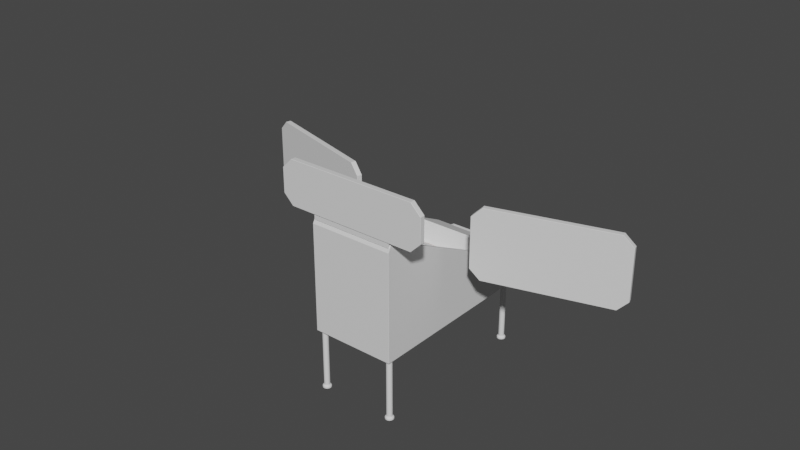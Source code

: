 # Source: ArcadeMachine.blend  (saved by Blender 3.6.13; exported with 4.5.12 LTS)
import bpy
from mathutils import Matrix  # noqa: F401  (used for matrix-valued properties, if any)

bpy.ops.wm.read_factory_settings(use_empty=True)
scene = bpy.context.scene
scene.name = 'Scene'

# ---- collections
col_collection = bpy.data.collections.new('Collection'); scene.collection.children.link(col_collection)

# ---- materials (node trees are filled in below, after node groups)
mat_logosign = bpy.data.materials.new('LogoSign')
mat_logosign.use_transparent_shadow = False
mat_logosign.diffuse_color = (1.0, 1.0, 1.0, 1.0)
mat_arcade = bpy.data.materials.new('Arcade')
mat_arcade.alpha_threshold = 0.0
mat_arcade.use_transparent_shadow = False
mat_arcade.roughness = 0.5
mat_arcade.line_color = (0.0, 0.0, 0.0, 1.0)
mat_material_003 = bpy.data.materials.new('Material.003')
mat_material_003.use_transparent_shadow = False
mat_lane = bpy.data.materials.new('Lane')
mat_lane.use_transparent_shadow = False
mat_lane.diffuse_color = (1.0, 1.0, 1.0, 1.0)
mat_actionarea = bpy.data.materials.new('ActionArea')
mat_actionarea.use_transparent_shadow = False
mat_actionarea.diffuse_color = (0.8, 0.149, 0.0, 1.0)
mat_pit = bpy.data.materials.new('Pit')
mat_pit.use_transparent_shadow = False
mat_pit.diffuse_color = (0.008076, 0.008076, 0.008076, 1.0)
mat_svgmat_002 = bpy.data.materials.new('SVGMat.002')
mat_svgmat_002.use_transparent_shadow = False
mat_svgmat_002.diffuse_color = (0.0, 0.0, 0.0, 1.0)
mat_svgmat_004 = bpy.data.materials.new('SVGMat.004')
mat_svgmat_004.use_transparent_shadow = False
mat_svgmat_004.diffuse_color = (1.0, 1.0, 1.0, 1.0)
mat_svgmat_003 = bpy.data.materials.new('SVGMat.003')
mat_svgmat_003.use_transparent_shadow = False
mat_svgmat_003.diffuse_color = (0.8228, 0.1022, 0.06301, 1.0)
mat_svgmat = bpy.data.materials.new('SVGMat')
mat_svgmat.use_transparent_shadow = False
mat_svgmat.diffuse_color = (0.8796, 0.4508, 0.01161, 1.0)
mat_svgmat_001 = bpy.data.materials.new('SVGMat.001')
mat_svgmat_001.use_transparent_shadow = False
mat_svgmat_001.diffuse_color = (0.9734, 0.8228, 0.02416, 1.0)
mat_svgmat_005 = bpy.data.materials.new('SVGMat.005')
mat_svgmat_005.use_transparent_shadow = False
mat_svgmat_005.diffuse_color = (0.0, 0.0, 0.0, 1.0)

# ---- material node trees
mat_logosign.use_nodes = True; mat_logosign.node_tree.nodes.clear()
_N = mat_logosign.node_tree.nodes; _L = mat_logosign.node_tree.links
n0 = _N.new('ShaderNodeBsdfPrincipled'); n0.name = 'Principled BSDF'; n0.location = (10, 300)
n0.distribution = 'GGX'
n0.subsurface_method = 'RANDOM_WALK_SKIN'
n0.inputs[3].default_value = 1.45
n0.inputs[27].default_value = (0.0, 0.0, 0.0, 1.0)
n0.inputs[28].default_value = 1.0
n1 = _N.new('ShaderNodeOutputMaterial'); n1.name = 'Material Output'; n1.location = (300, 300)
_L.new(n0.outputs[0], n1.inputs[0])
n1.is_active_output = True
mat_arcade.use_nodes = True; mat_arcade.node_tree.nodes.clear()
_N = mat_arcade.node_tree.nodes; _L = mat_arcade.node_tree.links
n0 = _N.new('ShaderNodeOutputMaterial'); n0.name = 'Material Output'; n0.location = (300, 300)
n1 = _N.new('ShaderNodeBsdfPrincipled'); n1.name = 'Principled BSDF'; n1.location = (10, 300)
n1.distribution = 'GGX'
n1.subsurface_method = 'RANDOM_WALK_SKIN'
n1.inputs[3].default_value = 1.45
n1.inputs[27].default_value = (0.0, 0.0, 0.0, 1.0)
n1.inputs[28].default_value = 1.0
_L.new(n1.outputs[0], n0.inputs[0])
n0.is_active_output = True
mat_material_003.use_nodes = True; mat_material_003.node_tree.nodes.clear()
_N = mat_material_003.node_tree.nodes; _L = mat_material_003.node_tree.links
n0 = _N.new('ShaderNodeBsdfPrincipled'); n0.name = 'Principled BSDF'; n0.location = (10, 300)
n0.distribution = 'GGX'
n0.subsurface_method = 'RANDOM_WALK_SKIN'
n0.inputs[3].default_value = 1.45
n0.inputs[27].default_value = (0.0, 0.0, 0.0, 1.0)
n0.inputs[28].default_value = 1.0
n1 = _N.new('ShaderNodeOutputMaterial'); n1.name = 'Material Output'; n1.location = (300, 300)
_L.new(n0.outputs[0], n1.inputs[0])
n1.is_active_output = True
mat_lane.use_nodes = True; mat_lane.node_tree.nodes.clear()
_N = mat_lane.node_tree.nodes; _L = mat_lane.node_tree.links
n0 = _N.new('ShaderNodeBsdfPrincipled'); n0.name = 'Principled BSDF'; n0.location = (10, 300)
n0.distribution = 'GGX'
n0.subsurface_method = 'RANDOM_WALK_SKIN'
n0.inputs[3].default_value = 1.45
n0.inputs[27].default_value = (0.0, 0.0, 0.0, 1.0)
n0.inputs[28].default_value = 1.0
n1 = _N.new('ShaderNodeOutputMaterial'); n1.name = 'Material Output'; n1.location = (300, 300)
_L.new(n0.outputs[0], n1.inputs[0])
n1.is_active_output = True
mat_actionarea.use_nodes = True; mat_actionarea.node_tree.nodes.clear()
_N = mat_actionarea.node_tree.nodes; _L = mat_actionarea.node_tree.links
n0 = _N.new('ShaderNodeBsdfPrincipled'); n0.name = 'Principled BSDF'; n0.location = (10, 300)
n0.distribution = 'GGX'
n0.subsurface_method = 'RANDOM_WALK_SKIN'
n0.inputs[0].default_value = (0.8, 0.2332, 0.0, 1.0)
n0.inputs[3].default_value = 1.45
n0.inputs[27].default_value = (0.0, 0.0, 0.0, 1.0)
n0.inputs[28].default_value = 1.0
n1 = _N.new('ShaderNodeOutputMaterial'); n1.name = 'Material Output'; n1.location = (300, 300)
_L.new(n0.outputs[0], n1.inputs[0])
n1.is_active_output = True
mat_pit.use_nodes = True; mat_pit.node_tree.nodes.clear()
_N = mat_pit.node_tree.nodes; _L = mat_pit.node_tree.links
n0 = _N.new('ShaderNodeBsdfPrincipled'); n0.name = 'Principled BSDF'; n0.location = (10, 300)
n0.distribution = 'GGX'
n0.subsurface_method = 'RANDOM_WALK_SKIN'
n0.inputs[3].default_value = 1.45
n0.inputs[27].default_value = (0.0, 0.0, 0.0, 1.0)
n0.inputs[28].default_value = 1.0
n1 = _N.new('ShaderNodeOutputMaterial'); n1.name = 'Material Output'; n1.location = (300, 300)
_L.new(n0.outputs[0], n1.inputs[0])
n1.is_active_output = True

# ---- world
world_world = bpy.data.worlds.new('World'); scene.world = world_world
world_world.use_nodes = True; world_world.node_tree.nodes.clear()
_N = world_world.node_tree.nodes; _L = world_world.node_tree.links
n0 = _N.new('ShaderNodeOutputWorld'); n0.name = 'World Output'; n0.location = (300, 300)
n1 = _N.new('ShaderNodeBackground'); n1.name = 'Background'; n1.location = (10, 300)
n1.inputs[0].default_value = (0.05088, 0.05088, 0.05088, 1.0)
_L.new(n1.outputs[0], n0.inputs[0])
n0.is_active_output = True
world_world.color = (0.05088, 0.05088, 0.05088)
world_world.use_sun_shadow = False
world_world.sun_shadow_jitter_overblur = 0.0

# ---- meshes
me_cylinder = bpy.data.meshes.new('Cylinder')
me_cylinder.from_pydata([(-9.805e-07, 1.514, 0.0), (0.0, 1.0, 1.76), (0.2954, 1.485, 0.0), (0.1951, 0.9808, 1.76), (0.5794, 1.399, 0.0), (0.3827, 0.9239, 1.76), (0.8412, 1.259, 0.0), (0.5556, 0.8315, 1.76), (1.071, 1.071, 0.0), (0.7071, 0.7071, 1.76), (1.259, 0.8412, 0.0), (0.8315, 0.5556, 1.76), (1.399, 0.5794, 0.0), (0.9239, 0.3827, 1.76), (1.485, 0.2954, 0.0), (0.9808, 0.1951, 1.76), (1.514, 0.0, 0.0), (1.0, 0.0, 1.76), (1.485, -0.2954, 0.0), (0.9808, -0.1951, 1.76), (1.399, -0.5794, 0.0), (0.9239, -0.3827, 1.76), (1.259, -0.8412, 0.0), (0.8315, -0.5556, 1.76), (1.071, -1.071, 0.0), (0.7071, -0.7071, 1.76), (0.8412, -1.259, 0.0), (0.5556, -0.8315, 1.76), (0.5794, -1.399, 0.0), (0.3827, -0.9239, 1.76), (0.2954, -1.485, 0.0), (0.1951, -0.9808, 1.76), (-9.805e-07, -1.514, 0.0), (0.0, -1.0, 1.76), (-0.2954, -1.485, 0.0), (-0.1951, -0.9808, 1.76), (-0.5794, -1.399, 0.0), (-0.3827, -0.9239, 1.76), (-0.8412, -1.259, 0.0), (-0.5556, -0.8315, 1.76), (-1.071, -1.071, 0.0), (-0.7071, -0.7071, 1.76), (-1.259, -0.8412, 0.0), (-0.8315, -0.5556, 1.76), (-1.399, -0.5794, 0.0), (-0.9239, -0.3827, 1.76), (-1.485, -0.2954, 0.0), (-0.9808, -0.1951, 1.76), (-1.514, 0.0, 0.0), (-1.0, 0.0, 1.76), (-1.485, 0.2954, 0.0), (-0.9808, 0.1951, 1.76), (-1.399, 0.5794, 0.0), (-0.9239, 0.3827, 1.76), (-1.259, 0.8412, 0.0), (-0.8315, 0.5556, 1.76), (-1.071, 1.071, 0.0), (-0.7071, 0.7071, 1.76), (-0.8412, 1.259, 0.0), (-0.5556, 0.8315, 1.76), (-0.5794, 1.399, 0.0), (-0.3827, 0.9239, 1.76), (-0.2954, 1.485, 0.0), (-0.1951, 0.9808, 1.76), (0.0, 1.0, 0.06667), (0.1951, 0.9808, 0.06667), (0.3827, 0.9239, 0.06667), (0.5556, 0.8315, 0.06667), (0.7071, 0.7071, 0.06667), (0.8315, 0.5556, 0.06667), (0.9239, 0.3827, 0.06667), (0.9808, 0.1951, 0.06667), (1.0, 0.0, 0.06667), (0.9808, -0.1951, 0.06667), (0.9239, -0.3827, 0.06667), (0.8315, -0.5556, 0.06667), (0.7071, -0.7071, 0.06667), (0.5556, -0.8315, 0.06667), (0.3827, -0.9239, 0.06667), (0.1951, -0.9808, 0.06667), (0.0, -1.0, 0.06667), (-0.1951, -0.9808, 0.06667), (-0.3827, -0.9239, 0.06667), (-0.5556, -0.8315, 0.06667), (-0.7071, -0.7071, 0.06667), (-0.8315, -0.5556, 0.06667), (-0.9239, -0.3827, 0.06667), (-0.9808, -0.1951, 0.06667), (-1.0, 0.0, 0.06667), (-0.9808, 0.1951, 0.06667), (-0.9239, 0.3827, 0.06667), (-0.8315, 0.5556, 0.06667), (-0.7071, 0.7071, 0.06667), (-0.5556, 0.8315, 0.06667), (-0.3827, 0.9239, 0.06667), (-0.1951, 0.9808, 0.06667), (0.2442, 1.228, 0.05667), (0.4789, 1.156, 0.05667), (0.6953, 1.041, 0.05667), (0.885, 0.885, 0.05667), (1.041, 0.6953, 0.05667), (1.156, 0.4789, 0.05667), (1.227, 0.2442, 0.05667), (1.252, 2.999e-08, 0.05667), (1.227, -0.2442, 0.05667), (1.156, -0.4789, 0.05667), (1.041, -0.6953, 0.05667), (0.885, -0.885, 0.05667), (0.6953, -1.041, 0.05667), (0.4789, -1.156, 0.05667), (0.2442, -1.228, 0.05667), (-7.197e-07, -1.252, 0.05667), (-0.2442, -1.228, 0.05667), (-0.4789, -1.156, 0.05667), (-0.6953, -1.041, 0.05667), (-0.885, -0.885, 0.05667), (-1.041, -0.6953, 0.05667), (-1.156, -0.4789, 0.05667), (-1.228, -0.2442, 0.05667), (-1.252, 2.999e-08, 0.05667), (-1.228, 0.2442, 0.05667), (-1.156, 0.4789, 0.05667), (-1.041, 0.6953, 0.05667), (-0.885, 0.885, 0.05667), (-0.6953, 1.041, 0.05667), (-0.4789, 1.156, 0.05667), (-0.2442, 1.228, 0.05667), (-7.197e-07, 1.252, 0.05667), (0.2954, 1.485, 0.03333), (0.5794, 1.399, 0.03333), (0.8412, 1.259, 0.03333), (1.071, 1.071, 0.03333), (1.259, 0.8412, 0.03333), (1.399, 0.5794, 0.03333), (1.485, 0.2954, 0.03333), (1.514, 0.0, 0.03333), (1.485, -0.2954, 0.03333), (1.399, -0.5794, 0.03333), (1.259, -0.8412, 0.03333), (1.071, -1.071, 0.03333), (0.8412, -1.259, 0.03333), (0.5794, -1.399, 0.03333), (0.2954, -1.485, 0.03333), (-9.805e-07, -1.514, 0.03333), (-0.2954, -1.485, 0.03333), (-0.5794, -1.399, 0.03333), (-0.8412, -1.259, 0.03333), (-1.071, -1.071, 0.03333), (-1.259, -0.8412, 0.03333), (-1.399, -0.5794, 0.03333), (-1.485, -0.2954, 0.03333), (-1.514, 1.776e-15, 0.03333), (-1.485, 0.2954, 0.03333), (-1.399, 0.5794, 0.03333), (-1.259, 0.8412, 0.03333), (-1.071, 1.071, 0.03333), (-0.8412, 1.259, 0.03333), (-0.5794, 1.399, 0.03333), (-0.2954, 1.485, 0.03333), (-9.805e-07, 1.514, 0.03333)], [], [(64, 1, 3, 65), (65, 3, 5, 66), (66, 5, 7, 67), (67, 7, 9, 68), (68, 9, 11, 69), (69, 11, 13, 70), (70, 13, 15, 71), (71, 15, 17, 72), (72, 17, 19, 73), (73, 19, 21, 74), (74, 21, 23, 75), (75, 23, 25, 76), (76, 25, 27, 77), (77, 27, 29, 78), (78, 29, 31, 79), (79, 31, 33, 80), (80, 33, 35, 81), (81, 35, 37, 82), (82, 37, 39, 83), (83, 39, 41, 84), (84, 41, 43, 85), (85, 43, 45, 86), (86, 45, 47, 87), (87, 47, 49, 88), (88, 49, 51, 89), (89, 51, 53, 90), (90, 53, 55, 91), (91, 55, 57, 92), (92, 57, 59, 93), (93, 59, 61, 94), (3, 1, 63, 61, 59, 57, 55, 53, 51, 49, 47, 45, 43, 41, 39, 37, 35, 33, 31, 29, 27, 25, 23, 21, 19, 17, 15, 13, 11, 9, 7, 5), (94, 61, 63, 95), (95, 63, 1, 64), (0, 2, 4, 6, 8, 10, 12, 14, 16, 18, 20, 22, 24, 26, 28, 30, 32, 34, 36, 38, 40, 42, 44, 46, 48, 50, 52, 54, 56, 58, 60, 62), (126, 95, 64, 127), (125, 94, 95, 126), (124, 93, 94, 125), (123, 92, 93, 124), (122, 91, 92, 123), (121, 90, 91, 122), (120, 89, 90, 121), (119, 88, 89, 120), (118, 87, 88, 119), (117, 86, 87, 118), (116, 85, 86, 117), (115, 84, 85, 116), (114, 83, 84, 115), (113, 82, 83, 114), (112, 81, 82, 113), (111, 80, 81, 112), (110, 79, 80, 111), (109, 78, 79, 110), (108, 77, 78, 109), (107, 76, 77, 108), (106, 75, 76, 107), (105, 74, 75, 106), (104, 73, 74, 105), (103, 72, 73, 104), (102, 71, 72, 103), (101, 70, 71, 102), (100, 69, 70, 101), (99, 68, 69, 100), (98, 67, 68, 99), (97, 66, 67, 98), (96, 65, 66, 97), (127, 64, 65, 96), (159, 127, 96, 128), (128, 96, 97, 129), (129, 97, 98, 130), (130, 98, 99, 131), (131, 99, 100, 132), (132, 100, 101, 133), (133, 101, 102, 134), (134, 102, 103, 135), (135, 103, 104, 136), (136, 104, 105, 137), (137, 105, 106, 138), (138, 106, 107, 139), (139, 107, 108, 140), (140, 108, 109, 141), (141, 109, 110, 142), (142, 110, 111, 143), (143, 111, 112, 144), (144, 112, 113, 145), (145, 113, 114, 146), (146, 114, 115, 147), (147, 115, 116, 148), (148, 116, 117, 149), (149, 117, 118, 150), (150, 118, 119, 151), (151, 119, 120, 152), (152, 120, 121, 153), (153, 121, 122, 154), (154, 122, 123, 155), (155, 123, 124, 156), (156, 124, 125, 157), (157, 125, 126, 158), (158, 126, 127, 159), (62, 158, 159, 0), (60, 157, 158, 62), (58, 156, 157, 60), (56, 155, 156, 58), (54, 154, 155, 56), (52, 153, 154, 54), (50, 152, 153, 52), (48, 151, 152, 50), (46, 150, 151, 48), (44, 149, 150, 46), (42, 148, 149, 44), (40, 147, 148, 42), (38, 146, 147, 40), (36, 145, 146, 38), (34, 144, 145, 36), (32, 143, 144, 34), (30, 142, 143, 32), (28, 141, 142, 30), (26, 140, 141, 28), (24, 139, 140, 26), (22, 138, 139, 24), (20, 137, 138, 22), (18, 136, 137, 20), (16, 135, 136, 18), (14, 134, 135, 16), (12, 133, 134, 14), (10, 132, 133, 12), (8, 131, 132, 10), (6, 130, 131, 8), (4, 129, 130, 6), (2, 128, 129, 4), (0, 159, 128, 2)])
_uv = me_cylinder.uv_layers.new(name='UVMap')
_uv.uv.foreach_set('vector', [1.0, 0.525, 1.0, 1.0, 0.9688, 1.0, 0.9688, 0.525, 0.9688, 0.525, 0.9688, 1.0, 0.9375, 1.0, 0.9375, 0.525, 0.9375, 0.525, 0.9375, 1.0, 0.9062, 1.0, 0.9062, 0.525, 0.9062, 0.525, 0.9062, 1.0, 0.875, 1.0, 0.875, 0.525, 0.875, 0.525, 0.875, 1.0, 0.8438, 1.0, 0.8438, 0.525, 0.8438, 0.525, 0.8438, 1.0, 0.8125, 1.0, 0.8125, 0.525, 0.8125, 0.525, 0.8125, 1.0, 0.7812, 1.0, 0.7812, 0.525, 0.7812, 0.525, 0.7812, 1.0, 0.75, 1.0, 0.75, 0.525, 0.75, 0.525, 0.75, 1.0, 0.7188, 1.0, 0.7188, 0.525, 0.7188, 0.525, 0.7188, 1.0, 0.6875, 1.0, 0.6875, 0.525, 0.6875, 0.525, 0.6875, 1.0, 0.6562, 1.0, 0.6562, 0.525, 0.6562, 0.525, 0.6562, 1.0, 0.625, 1.0, 0.625, 0.525, 0.625, 0.525, 0.625, 1.0, 0.5938, 1.0, 0.5938, 0.525, 0.5938, 0.525, 0.5938, 1.0, 0.5625, 1.0, 0.5625, 0.525, 0.5625, 0.525, 0.5625, 1.0, 0.5312, 1.0, 0.5312, 0.525, 0.5312, 0.525, 0.5312, 1.0, 0.5, 1.0, 0.5, 0.525, 0.5, 0.525, 0.5, 1.0, 0.4688, 1.0, 0.4688, 0.525, 0.4688, 0.525, 0.4688, 1.0, 0.4375, 1.0, 0.4375, 0.525, 0.4375, 0.525, 0.4375, 1.0, 0.4062, 1.0, 0.4062, 0.525, 0.4062, 0.525, 0.4062, 1.0, 0.375, 1.0, 0.375, 0.525, 0.375, 0.525, 0.375, 1.0, 0.3438, 1.0, 0.3438, 0.525, 0.3438, 0.525, 0.3438, 1.0, 0.3125, 1.0, 0.3125, 0.525, 0.3125, 0.525, 0.3125, 1.0, 0.2812, 1.0, 0.2812, 0.525, 0.2812, 0.525, 0.2812, 1.0, 0.25, 1.0, 0.25, 0.525, 0.25, 0.525, 0.25, 1.0, 0.2188, 1.0, 0.2188, 0.525, 0.2188, 0.525, 0.2188, 1.0, 0.1875, 1.0, 0.1875, 0.525, 0.1875, 0.525, 0.1875, 1.0, 0.1562, 1.0, 0.1562, 0.525, 0.1562, 0.525, 0.1562, 1.0, 0.125, 1.0, 0.125, 0.525, 0.125, 0.525, 0.125, 1.0, 0.09375, 1.0, 0.09375, 0.525, 0.09375, 0.525, 0.09375, 1.0, 0.0625, 1.0, 0.0625, 0.525, 0.2968, 0.4854, 0.25, 0.49, 0.2032, 0.4854, 0.1582, 0.4717, 0.1167, 0.4496, 0.08029, 0.4197, 0.05045, 0.3833, 0.02827, 0.3418, 0.01461, 0.2968, 0.01, 0.25, 0.01461, 0.2032, 0.02827, 0.1582, 0.05045, 0.1167, 0.08029, 0.08029, 0.1167, 0.05045, 0.1582, 0.02827, 0.2032, 0.01461, 0.25, 0.01, 0.2968, 0.01461, 0.3418, 0.02827, 0.3833, 0.05045, 0.4197, 0.08029, 0.4496, 0.1167, 0.4717, 0.1582, 0.4854, 0.2032, 0.49, 0.25, 0.4854, 0.2968, 0.4717, 0.3418, 0.4496, 0.3833, 0.4197, 0.4197, 0.3833, 0.4496, 0.3418, 0.4717, 0.0625, 0.525, 0.0625, 1.0, 0.03125, 1.0, 0.03125, 0.525, 0.03125, 0.525, 0.03125, 1.0, 0.0, 1.0, 0.0, 0.525, 0.75, 0.49, 0.7968, 0.4854, 0.8418, 0.4717, 0.8833, 0.4496, 0.9197, 0.4197, 0.9496, 0.3833, 0.9717, 0.3418, 0.9854, 0.2968, 0.99, 0.25, 0.9854, 0.2032, 0.9717, 0.1582, 0.9496, 0.1167, 0.9197, 0.08029, 0.8833, 0.05045, 0.8418, 0.02827, 0.7968, 0.01461, 0.75, 0.01, 0.7032, 0.01461, 0.6582, 0.02827, 0.6167, 0.05045, 0.5803, 0.08029, 0.5504, 0.1167, 0.5283, 0.1582, 0.5146, 0.2032, 0.51, 0.25, 0.5146, 0.2968, 0.5283, 0.3418, 0.5504, 0.3833, 0.5803, 0.4197, 0.6167, 0.4496, 0.6582, 0.4717, 0.7032, 0.4854, 0.03125, 0.5213, 0.03125, 0.525, 0.0, 0.525, 0.0, 0.5213, 0.0625, 0.5213, 0.0625, 0.525, 0.03125, 0.525, 0.03125, 0.5213, 0.09375, 0.5213, 0.09375, 0.525, 0.0625, 0.525, 0.0625, 0.5213, 0.125, 0.5213, 0.125, 0.525, 0.09375, 0.525, 0.09375, 0.5213, 0.1562, 0.5213, 0.1562, 0.525, 0.125, 0.525, 0.125, 0.5213, 0.1875, 0.5213, 0.1875, 0.525, 0.1562, 0.525, 0.1562, 0.5213, 0.2188, 0.5213, 0.2188, 0.525, 0.1875, 0.525, 0.1875, 0.5213, 0.25, 0.5213, 0.25, 0.525, 0.2188, 0.525, 0.2188, 0.5213, 0.2812, 0.5213, 0.2812, 0.525, 0.25, 0.525, 0.25, 0.5213, 0.3125, 0.5213, 0.3125, 0.525, 0.2812, 0.525, 0.2812, 0.5213, 0.3438, 0.5213, 0.3438, 0.525, 0.3125, 0.525, 0.3125, 0.5213, 0.375, 0.5213, 0.375, 0.525, 0.3438, 0.525, 0.3438, 0.5213, 0.4062, 0.5213, 0.4062, 0.525, 0.375, 0.525, 0.375, 0.5213, 0.4375, 0.5213, 0.4375, 0.525, 0.4062, 0.525, 0.4062, 0.5213, 0.4688, 0.5213, 0.4688, 0.525, 0.4375, 0.525, 0.4375, 0.5213, 0.5, 0.5213, 0.5, 0.525, 0.4688, 0.525, 0.4688, 0.5213, 0.5312, 0.5213, 0.5312, 0.525, 0.5, 0.525, 0.5, 0.5213, 0.5625, 0.5213, 0.5625, 0.525, 0.5312, 0.525, 0.5312, 0.5213, 0.5938, 0.5213, 0.5938, 0.525, 0.5625, 0.525, 0.5625, 0.5213, 0.625, 0.5213, 0.625, 0.525, 0.5938, 0.525, 0.5938, 0.5213, 0.6562, 0.5213, 0.6562, 0.525, 0.625, 0.525, 0.625, 0.5213, 0.6875, 0.5213, 0.6875, 0.525, 0.6562, 0.525, 0.6562, 0.5213, 0.7188, 0.5213, 0.7188, 0.525, 0.6875, 0.525, 0.6875, 0.5213, 0.75, 0.5213, 0.75, 0.525, 0.7188, 0.525, 0.7188, 0.5213, 0.7812, 0.5213, 0.7812, 0.525, 0.75, 0.525, 0.75, 0.5213, 0.8125, 0.5213, 0.8125, 0.525, 0.7812, 0.525, 0.7812, 0.5213, 0.8438, 0.5213, 0.8438, 0.525, 0.8125, 0.525, 0.8125, 0.5213, 0.875, 0.5213, 0.875, 0.525, 0.8438, 0.525, 0.8438, 0.5213, 0.9062, 0.5213, 0.9062, 0.525, 0.875, 0.525, 0.875, 0.5213, 0.9375, 0.5213, 0.9375, 0.525, 0.9062, 0.525, 0.9062, 0.5213, 0.9688, 0.5213, 0.9688, 0.525, 0.9375, 0.525, 0.9375, 0.5213, 1.0, 0.5213, 1.0, 0.525, 0.9688, 0.525, 0.9688, 0.5213, 1.0, 0.5, 1.0, 0.5213, 0.9688, 0.5213, 0.9687, 0.5, 0.9687, 0.5, 0.9688, 0.5213, 0.9375, 0.5213, 0.9375, 0.5, 0.9375, 0.5, 0.9375, 0.5213, 0.9062, 0.5213, 0.9063, 0.5, 0.9063, 0.5, 0.9062, 0.5213, 0.875, 0.5213, 0.875, 0.5, 0.875, 0.5, 0.875, 0.5213, 0.8438, 0.5213, 0.8438, 0.5, 0.8438, 0.5, 0.8438, 0.5213, 0.8125, 0.5213, 0.8125, 0.5, 0.8125, 0.5, 0.8125, 0.5213, 0.7812, 0.5213, 0.7812, 0.5, 0.7812, 0.5, 0.7812, 0.5213, 0.75, 0.5213, 0.75, 0.5, 0.75, 0.5, 0.75, 0.5213, 0.7188, 0.5213, 0.7187, 0.5, 0.7187, 0.5, 0.7188, 0.5213, 0.6875, 0.5213, 0.6875, 0.5, 0.6875, 0.5, 0.6875, 0.5213, 0.6562, 0.5213, 0.6562, 0.5, 0.6562, 0.5, 0.6562, 0.5213, 0.625, 0.5213, 0.625, 0.5, 0.625, 0.5, 0.625, 0.5213, 0.5938, 0.5213, 0.5938, 0.5, 0.5938, 0.5, 0.5938, 0.5213, 0.5625, 0.5213, 0.5625, 0.5, 0.5625, 0.5, 0.5625, 0.5213, 0.5312, 0.5213, 0.5312, 0.5, 0.5312, 0.5, 0.5312, 0.5213, 0.5, 0.5213, 0.5, 0.5, 0.5, 0.5, 0.5, 0.5213, 0.4688, 0.5213, 0.4688, 0.5, 0.4688, 0.5, 0.4688, 0.5213, 0.4375, 0.5213, 0.4375, 0.5, 0.4375, 0.5, 0.4375, 0.5213, 0.4062, 0.5213, 0.4062, 0.5, 0.4062, 0.5, 0.4062, 0.5213, 0.375, 0.5213, 0.375, 0.5, 0.375, 0.5, 0.375, 0.5213, 0.3438, 0.5213, 0.3438, 0.5, 0.3438, 0.5, 0.3438, 0.5213, 0.3125, 0.5213, 0.3125, 0.5, 0.3125, 0.5, 0.3125, 0.5213, 0.2812, 0.5213, 0.2813, 0.5, 0.2813, 0.5, 0.2812, 0.5213, 0.25, 0.5213, 0.25, 0.5, 0.25, 0.5, 0.25, 0.5213, 0.2188, 0.5213, 0.2188, 0.5, 0.2188, 0.5, 0.2188, 0.5213, 0.1875, 0.5213, 0.1875, 0.5, 0.1875, 0.5, 0.1875, 0.5213, 0.1562, 0.5213, 0.1562, 0.5, 0.1562, 0.5, 0.1562, 0.5213, 0.125, 0.5213, 0.125, 0.5, 0.125, 0.5, 0.125, 0.5213, 0.09375, 0.5213, 0.09375, 0.5, 0.09375, 0.5, 0.09375, 0.5213, 0.0625, 0.5213, 0.0625, 0.5, 0.0625, 0.5, 0.0625, 0.5213, 0.03125, 0.5213, 0.03125, 0.5, 0.03125, 0.5, 0.03125, 0.5213, 0.0, 0.5213, 0.0, 0.5, 0.03125, 0.5, 0.03125, 0.5, 0.0, 0.5, 0.0, 0.5, 0.0625, 0.5, 0.0625, 0.5, 0.03125, 0.5, 0.03125, 0.5, 0.09375, 0.5, 0.09375, 0.5, 0.0625, 0.5, 0.0625, 0.5, 0.125, 0.5, 0.125, 0.5, 0.09375, 0.5, 0.09375, 0.5, 0.1562, 0.5, 0.1562, 0.5, 0.125, 0.5, 0.125, 0.5, 0.1875, 0.5, 0.1875, 0.5, 0.1562, 0.5, 0.1562, 0.5, 0.2188, 0.5, 0.2188, 0.5, 0.1875, 0.5, 0.1875, 0.5, 0.25, 0.5, 0.25, 0.5, 0.2188, 0.5, 0.2188, 0.5, 0.2812, 0.5, 0.2813, 0.5, 0.25, 0.5, 0.25, 0.5, 0.3125, 0.5, 0.3125, 0.5, 0.2813, 0.5, 0.2812, 0.5, 0.3438, 0.5, 0.3438, 0.5, 0.3125, 0.5, 0.3125, 0.5, 0.375, 0.5, 0.375, 0.5, 0.3438, 0.5, 0.3438, 0.5, 0.4062, 0.5, 0.4062, 0.5, 0.375, 0.5, 0.375, 0.5, 0.4375, 0.5, 0.4375, 0.5, 0.4062, 0.5, 0.4062, 0.5, 0.4688, 0.5, 0.4688, 0.5, 0.4375, 0.5, 0.4375, 0.5, 0.5, 0.5, 0.5, 0.5, 0.4688, 0.5, 0.4688, 0.5, 0.5312, 0.5, 0.5312, 0.5, 0.5, 0.5, 0.5, 0.5, 0.5625, 0.5, 0.5625, 0.5, 0.5312, 0.5, 0.5312, 0.5, 0.5938, 0.5, 0.5938, 0.5, 0.5625, 0.5, 0.5625, 0.5, 0.625, 0.5, 0.625, 0.5, 0.5938, 0.5, 0.5938, 0.5, 0.6562, 0.5, 0.6562, 0.5, 0.625, 0.5, 0.625, 0.5, 0.6875, 0.5, 0.6875, 0.5, 0.6562, 0.5, 0.6562, 0.5, 0.7188, 0.5, 0.7187, 0.5, 0.6875, 0.5, 0.6875, 0.5, 0.75, 0.5, 0.75, 0.5, 0.7187, 0.5, 0.7188, 0.5, 0.7812, 0.5, 0.7812, 0.5, 0.75, 0.5, 0.75, 0.5, 0.8125, 0.5, 0.8125, 0.5, 0.7812, 0.5, 0.7812, 0.5, 0.8438, 0.5, 0.8438, 0.5, 0.8125, 0.5, 0.8125, 0.5, 0.875, 0.5, 0.875, 0.5, 0.8438, 0.5, 0.8438, 0.5, 0.9062, 0.5, 0.9063, 0.5, 0.875, 0.5, 0.875, 0.5, 0.9375, 0.5, 0.9375, 0.5, 0.9063, 0.5, 0.9062, 0.5, 0.9688, 0.5, 0.9687, 0.5, 0.9375, 0.5, 0.9375, 0.5, 1.0, 0.5, 1.0, 0.5, 0.9687, 0.5, 0.9688, 0.5])
me_cylinder.update()
me_cube_001 = bpy.data.meshes.new('Cube.001')
me_cube_001.from_pydata([(0.65, -0.05, 0.44), (0.65, -0.05, 0.0), (0.75, -0.05, 0.1), (0.75, -0.05, 0.34), (0.0, -0.05, 0.0), (0.0, -0.05, 0.44), (0.72, 0.0, 0.1124), (0.6376, 0.0, 0.03), (0.6376, 0.0, 0.41), (0.72, 0.0, 0.3276), (0.0, 0.0, 0.03), (0.0, 0.0, 0.41), (0.75, 0.0, 0.1), (0.65, 0.0, 0.0), (0.65, 0.0, 0.44), (0.75, 0.0, 0.34), (0.0, 0.0, 0.0), (0.0, 0.0, 0.44), (0.0, -0.01, 0.03), (0.0, -0.01, 0.41), (0.72, -0.01, 0.1124), (0.6376, -0.01, 0.03), (0.6376, -0.01, 0.41), (0.72, -0.01, 0.3276), (0.41, -0.05, 0.0), (0.41, -0.05, 0.44), (0.41, 0.0, 0.0), (0.41, 0.0, 0.44), (0.41, 0.0, 0.03), (0.41, 0.0, 0.41), (0.41, -0.01, 0.03), (0.41, -0.01, 0.41), (0.75, -0.01, 0.34), (0.75, -0.04, 0.34), (0.0, -0.04, 0.0), (0.0, -0.01, 0.0), (0.65, -0.01, 0.0), (0.65, -0.04, 0.0), (0.75, -0.04, 0.1), (0.75, -0.01, 0.1), (0.65, -0.01, 0.44), (0.65, -0.04, 0.44), (0.0, -0.01, 0.44), (0.0, -0.04, 0.44), (0.41, -0.01, 0.0), (0.41, -0.04, 0.0), (0.41, -0.01, 0.44), (0.41, -0.04, 0.44), (0.0, -0.04, -0.05574), (0.0, -0.01, -0.05574), (0.41, -0.01, -0.05574), (0.41, -0.04, -0.05574), (-0.65, -0.05, 0.44), (-0.65, -0.05, 0.0), (-0.75, -0.05, 0.1), (-0.75, -0.05, 0.34), (-0.72, 0.0, 0.1124), (-0.6376, 0.0, 0.03), (-0.6376, 0.0, 0.41), (-0.72, 0.0, 0.3276), (-0.75, 0.0, 0.1), (-0.65, 0.0, 0.0), (-0.65, 0.0, 0.44), (-0.75, 0.0, 0.34), (-0.72, -0.01, 0.1124), (-0.6376, -0.01, 0.03), (-0.6376, -0.01, 0.41), (-0.72, -0.01, 0.3276), (-0.41, -0.05, 0.0), (-0.41, -0.05, 0.44), (-0.41, 0.0, 0.0), (-0.41, 0.0, 0.44), (-0.41, 0.0, 0.03), (-0.41, 0.0, 0.41), (-0.41, -0.01, 0.03), (-0.41, -0.01, 0.41), (-0.75, -0.01, 0.34), (-0.75, -0.04, 0.34), (-0.65, -0.01, 0.0), (-0.65, -0.04, 0.0), (-0.75, -0.04, 0.1), (-0.75, -0.01, 0.1), (-0.65, -0.01, 0.44), (-0.65, -0.04, 0.44), (-0.41, -0.01, 0.0), (-0.41, -0.04, 0.0), (-0.41, -0.01, 0.44), (-0.41, -0.04, 0.44), (-0.41, -0.01, -0.05574), (-0.41, -0.04, -0.05574)], [], [(38, 33, 3, 2), (37, 38, 2, 1), (33, 41, 0, 3), (47, 43, 5, 25), (24, 25, 5, 4), (2, 3, 0, 1), (44, 26, 13, 36), (29, 8, 22, 31), (7, 6, 12, 13), (9, 8, 14, 15), (6, 9, 15, 12), (28, 7, 13, 26), (29, 11, 17, 27), (31, 30, 18, 19), (9, 6, 20, 23), (6, 7, 21, 20), (28, 10, 18, 30), (8, 9, 23, 22), (7, 28, 30, 21), (20, 21, 30, 31, 22, 23), (8, 29, 27, 14), (10, 28, 26, 16), (11, 29, 31, 19), (35, 16, 26, 44), (1, 0, 25, 24), (41, 47, 25, 0), (14, 27, 46, 40), (40, 46, 47, 41), (4, 34, 45, 24), (24, 45, 37, 1), (45, 44, 36, 37), (27, 17, 42, 46), (46, 42, 43, 47), (15, 14, 40, 32), (32, 40, 41, 33), (13, 12, 39, 36), (36, 39, 38, 37), (12, 15, 32, 39), (39, 32, 33, 38), (48, 49, 50, 51), (35, 44, 50, 49), (44, 45, 51, 50), (45, 34, 48, 51), (80, 54, 55, 77), (79, 53, 54, 80), (77, 55, 52, 83), (87, 69, 5, 43), (68, 4, 5, 69), (54, 53, 52, 55), (84, 78, 61, 70), (73, 75, 66, 58), (57, 61, 60, 56), (59, 63, 62, 58), (56, 60, 63, 59), (72, 70, 61, 57), (73, 71, 17, 11), (75, 19, 18, 74), (59, 67, 64, 56), (56, 64, 65, 57), (72, 74, 18, 10), (58, 66, 67, 59), (57, 65, 74, 72), (64, 67, 66, 75, 74, 65), (58, 62, 71, 73), (10, 16, 70, 72), (11, 19, 75, 73), (35, 84, 70, 16), (53, 68, 69, 52), (83, 52, 69, 87), (62, 82, 86, 71), (82, 83, 87, 86), (4, 68, 85, 34), (68, 53, 79, 85), (85, 79, 78, 84), (71, 86, 42, 17), (86, 87, 43, 42), (63, 76, 82, 62), (76, 77, 83, 82), (61, 78, 81, 60), (78, 79, 80, 81), (60, 81, 76, 63), (81, 80, 77, 76), (48, 89, 88, 49), (35, 49, 88, 84), (84, 88, 89, 85), (85, 89, 48, 34)])
me_cube_001.polygons.foreach_set('material_index', [1, 1, 1, 1, 1, 1, 1, 0, 1, 1, 1, 1, 1, 0, 0, 0, 0, 0, 0, 0, 1, 1, 0, 1, 1, 1, 1, 1, 1, 1, 1, 1, 1, 1, 1, 1, 1, 1, 1, 1, 1, 1, 1, 1, 1, 1, 1, 1, 1, 1, 0, 1, 1, 1, 1, 1, 0, 0, 0, 0, 0, 0, 0, 1, 1, 0, 1, 1, 1, 1, 1, 1, 1, 1, 1, 1, 1, 1, 1, 1, 1, 1, 1, 1, 1, 1])
_uv = me_cube_001.uv_layers.new(name='UVMap')
_uv.uv.foreach_set('vector', [0.375, 0.6667, 0.625, 0.6667, 0.625, 0.75, 0.375, 0.75, 0.375, 0.6667, 0.375, 0.6667, 0.375, 0.75, 0.375, 0.75, 0.625, 0.6667, 0.625, 0.6667, 0.625, 0.75, 0.625, 0.75, 0.75, 0.6667, 0.75, 0.6667, 0.75, 0.75, 0.75, 0.75, 0.375, 0.875, 0.625, 0.875, 0.625, 0.875, 0.375, 0.875, 0.375, 0.75, 0.625, 0.75, 0.625, 0.75, 0.375, 0.75, 0.375, 0.5417, 0.375, 0.375, 0.375, 0.5, 0.375, 0.5833, 0.7339, 0.4946, 0.6225, 0.4988, 0.6225, 0.4988, 0.7339, 0.4946, 0.3828, 0.4959, 0.3885, 0.4983, 0.375, 0.5, 0.375, 0.5, 0.6144, 0.4988, 0.6225, 0.4988, 0.625, 0.5, 0.625, 0.5, 0.3885, 0.4983, 0.6144, 0.4988, 0.625, 0.5, 0.375, 0.5, 0.3911, 0.3804, 0.3828, 0.4959, 0.375, 0.5, 0.375, 0.375, 0.7339, 0.4946, 0.7339, 0.4946, 0.75, 0.5, 0.75, 0.5, 0.2153, 1.0, 0.2153, 0.0, 0.5, 0.0, 0.5, 1.0, 0.6144, 0.4988, 0.3885, 0.4983, 0.3885, 0.4983, 0.6144, 0.4988, 0.3885, 0.4983, 0.3828, 0.4959, 0.3828, 0.4959, 0.3885, 0.4983, 0.3911, 0.3804, 0.3911, 0.3804, 0.3911, 0.3804, 0.3911, 0.3804, 0.6225, 0.4988, 0.6144, 0.4988, 0.6144, 0.4988, 0.6225, 0.4988, 0.3828, 0.4959, 0.3911, 0.3804, 0.3911, 0.3804, 0.3828, 0.4959, 0.0, 0.2169, 0.05724, 0.0, 0.2153, 0.0, 0.2153, 1.0, 0.05724, 1.0, 0.0, 0.7831, 0.6225, 0.4988, 0.7339, 0.4946, 0.75, 0.5, 0.625, 0.5, 0.3911, 0.3804, 0.3911, 0.3804, 0.375, 0.375, 0.375, 0.375, 0.7339, 0.4946, 0.7339, 0.4946, 0.7339, 0.4946, 0.7339, 0.4946, 0.375, 0.5417, 0.375, 0.375, 0.375, 0.375, 0.375, 0.5417, 0.375, 0.75, 0.625, 0.75, 0.625, 0.875, 0.375, 0.875, 0.625, 0.6667, 0.75, 0.6667, 0.75, 0.75, 0.625, 0.75, 0.625, 0.5, 0.75, 0.5, 0.75, 0.5833, 0.625, 0.5833, 0.625, 0.5833, 0.75, 0.5833, 0.75, 0.6667, 0.625, 0.6667, 0.375, 0.875, 0.375, 0.7083, 0.375, 0.7083, 0.375, 0.875, 0.375, 0.875, 0.375, 0.7083, 0.375, 0.6667, 0.375, 0.75, 0.375, 0.7083, 0.375, 0.5417, 0.375, 0.5833, 0.375, 0.6667, 0.75, 0.5, 0.75, 0.5, 0.75, 0.5833, 0.75, 0.5833, 0.75, 0.5833, 0.75, 0.5833, 0.75, 0.6667, 0.75, 0.6667, 0.625, 0.5, 0.625, 0.5, 0.625, 0.5833, 0.625, 0.5833, 0.625, 0.5833, 0.625, 0.5833, 0.625, 0.6667, 0.625, 0.6667, 0.375, 0.5, 0.375, 0.5, 0.375, 0.5833, 0.375, 0.5833, 0.375, 0.5833, 0.375, 0.5833, 0.375, 0.6667, 0.375, 0.6667, 0.375, 0.5, 0.625, 0.5, 0.625, 0.5833, 0.375, 0.5833, 0.375, 0.5833, 0.625, 0.5833, 0.625, 0.6667, 0.375, 0.6667, 0.375, 0.7083, 0.375, 0.5417, 0.375, 0.5417, 0.375, 0.7083, 0.375, 0.5417, 0.375, 0.5417, 0.375, 0.5417, 0.375, 0.5417, 0.375, 0.5417, 0.375, 0.7083, 0.375, 0.7083, 0.375, 0.5417, 0.375, 0.7083, 0.375, 0.7083, 0.375, 0.7083, 0.375, 0.7083, 0.375, 0.6667, 0.375, 0.75, 0.625, 0.75, 0.625, 0.6667, 0.375, 0.6667, 0.375, 0.75, 0.375, 0.75, 0.375, 0.6667, 0.625, 0.6667, 0.625, 0.75, 0.625, 0.75, 0.625, 0.6667, 0.75, 0.6667, 0.75, 0.75, 0.75, 0.75, 0.75, 0.6667, 0.375, 0.875, 0.375, 0.875, 0.625, 0.875, 0.625, 0.875, 0.375, 0.75, 0.375, 0.75, 0.625, 0.75, 0.625, 0.75, 0.375, 0.5417, 0.375, 0.5833, 0.375, 0.5, 0.375, 0.375, 0.7339, 0.4946, 0.7339, 0.4946, 0.6225, 0.4988, 0.6225, 0.4988, 0.3828, 0.4959, 0.375, 0.5, 0.375, 0.5, 0.3885, 0.4983, 0.6144, 0.4988, 0.625, 0.5, 0.625, 0.5, 0.6225, 0.4988, 0.3885, 0.4983, 0.375, 0.5, 0.625, 0.5, 0.6144, 0.4988, 0.3911, 0.3804, 0.375, 0.375, 0.375, 0.5, 0.3828, 0.4959, 0.7339, 0.4946, 0.75, 0.5, 0.75, 0.5, 0.7339, 0.4946, 0.7847, 1.0, 0.5, 1.0, 0.5, 0.0, 0.7847, 0.0, 0.6144, 0.4988, 0.6144, 0.4988, 0.3885, 0.4983, 0.3885, 0.4983, 0.3885, 0.4983, 0.3885, 0.4983, 0.3828, 0.4959, 0.3828, 0.4959, 0.3911, 0.3804, 0.3911, 0.3804, 0.3911, 0.3804, 0.3911, 0.3804, 0.6225, 0.4988, 0.6225, 0.4988, 0.6144, 0.4988, 0.6144, 0.4988, 0.3828, 0.4959, 0.3828, 0.4959, 0.3911, 0.3804, 0.3911, 0.3804, 1.0, 0.2169, 1.0, 0.7831, 0.9428, 1.0, 0.7847, 1.0, 0.7847, 0.0, 0.9428, 0.0, 0.6225, 0.4988, 0.625, 0.5, 0.75, 0.5, 0.7339, 0.4946, 0.3911, 0.3804, 0.375, 0.375, 0.375, 0.375, 0.3911, 0.3804, 0.7339, 0.4946, 0.7339, 0.4946, 0.7339, 0.4946, 0.7339, 0.4946, 0.375, 0.5417, 0.375, 0.5417, 0.375, 0.375, 0.375, 0.375, 0.375, 0.75, 0.375, 0.875, 0.625, 0.875, 0.625, 0.75, 0.625, 0.6667, 0.625, 0.75, 0.75, 0.75, 0.75, 0.6667, 0.625, 0.5, 0.625, 0.5833, 0.75, 0.5833, 0.75, 0.5, 0.625, 0.5833, 0.625, 0.6667, 0.75, 0.6667, 0.75, 0.5833, 0.375, 0.875, 0.375, 0.875, 0.375, 0.7083, 0.375, 0.7083, 0.375, 0.875, 0.375, 0.75, 0.375, 0.6667, 0.375, 0.7083, 0.375, 0.7083, 0.375, 0.6667, 0.375, 0.5833, 0.375, 0.5417, 0.75, 0.5, 0.75, 0.5833, 0.75, 0.5833, 0.75, 0.5, 0.75, 0.5833, 0.75, 0.6667, 0.75, 0.6667, 0.75, 0.5833, 0.625, 0.5, 0.625, 0.5833, 0.625, 0.5833, 0.625, 0.5, 0.625, 0.5833, 0.625, 0.6667, 0.625, 0.6667, 0.625, 0.5833, 0.375, 0.5, 0.375, 0.5833, 0.375, 0.5833, 0.375, 0.5, 0.375, 0.5833, 0.375, 0.6667, 0.375, 0.6667, 0.375, 0.5833, 0.375, 0.5, 0.375, 0.5833, 0.625, 0.5833, 0.625, 0.5, 0.375, 0.5833, 0.375, 0.6667, 0.625, 0.6667, 0.625, 0.5833, 0.375, 0.7083, 0.375, 0.7083, 0.375, 0.5417, 0.375, 0.5417, 0.375, 0.5417, 0.375, 0.5417, 0.375, 0.5417, 0.375, 0.5417, 0.375, 0.5417, 0.375, 0.5417, 0.375, 0.7083, 0.375, 0.7083, 0.375, 0.7083, 0.375, 0.7083, 0.375, 0.7083, 0.375, 0.7083])
me_cube_001.materials.append(mat_logosign)
me_cube_001.materials.append(mat_arcade)
me_cube_001.update()
me_cube_002 = bpy.data.meshes.new('Cube.002')
me_cube_002.from_pydata([(0.6, -0.05, 0.7), (0.6, -0.05, 0.0), (0.7, -0.05, 0.1), (0.7, -0.05, 0.6), (0.0, -0.05, 0.0), (0.0, -0.05, 0.7), (0.67, 0.0, 0.1124), (0.5876, 0.0, 0.03), (0.5876, 0.0, 0.67), (0.67, 0.0, 0.5876), (0.0, 0.0, 0.03), (0.0, 0.0, 0.67), (0.7, 0.0, 0.1), (0.6, 0.0, 0.0), (0.6, 0.0, 0.7), (0.7, 0.0, 0.6), (0.0, 0.0, 0.0), (0.0, 0.0, 0.7), (0.0, -0.01, 0.03), (0.0, -0.01, 0.67), (0.67, -0.01, 0.1124), (0.5876, -0.01, 0.03), (0.5876, -0.01, 0.67), (0.67, -0.01, 0.5876)], [], [(12, 15, 3, 2), (13, 12, 2, 1), (15, 14, 0, 3), (14, 17, 5, 0), (1, 0, 5, 4), (2, 3, 0, 1), (4, 16, 13, 1), (11, 8, 22, 19), (7, 6, 12, 13), (9, 8, 14, 15), (6, 9, 15, 12), (10, 7, 13, 16), (8, 11, 17, 14), (20, 21, 18, 19, 22, 23), (9, 6, 20, 23), (6, 7, 21, 20), (7, 10, 18, 21), (8, 9, 23, 22)])
_uv = me_cube_002.uv_layers.new(name='UVMap')
_uv.uv.foreach_set('vector', [0.375, 0.5, 0.625, 0.5, 0.625, 0.75, 0.375, 0.75, 0.375, 0.5, 0.375, 0.5, 0.375, 0.75, 0.375, 0.75, 0.625, 0.5, 0.625, 0.5, 0.625, 0.75, 0.625, 0.75, 0.625, 0.5, 0.75, 0.5, 0.75, 0.75, 0.625, 0.75, 0.375, 0.75, 0.625, 0.75, 0.625, 0.875, 0.375, 0.875, 0.375, 0.75, 0.625, 0.75, 0.625, 0.75, 0.375, 0.75, 0.375, 0.875, 0.375, 0.375, 0.375, 0.5, 0.375, 0.75, 0.7339, 0.4946, 0.6225, 0.4988, 0.6225, 0.4988, 0.7339, 0.4946, 0.3828, 0.4959, 0.3885, 0.4983, 0.375, 0.5, 0.375, 0.5, 0.6144, 0.4988, 0.6225, 0.4988, 0.625, 0.5, 0.625, 0.5, 0.3885, 0.4983, 0.6144, 0.4988, 0.625, 0.5, 0.375, 0.5, 0.3911, 0.3804, 0.3828, 0.4959, 0.375, 0.5, 0.375, 0.375, 0.6225, 0.4988, 0.7339, 0.4946, 0.75, 0.5, 0.625, 0.5, 0.3885, 0.4983, 0.3828, 0.4959, 0.3911, 0.3804, 0.7339, 0.4946, 0.6225, 0.4988, 0.6144, 0.4988, 0.6144, 0.4988, 0.3885, 0.4983, 0.3885, 0.4983, 0.6144, 0.4988, 0.3885, 0.4983, 0.3828, 0.4959, 0.3828, 0.4959, 0.3885, 0.4983, 0.3828, 0.4959, 0.3911, 0.3804, 0.3911, 0.3804, 0.3828, 0.4959, 0.6225, 0.4988, 0.6144, 0.4988, 0.6144, 0.4988, 0.6225, 0.4988])
me_cube_002.materials.append(mat_material_003)
me_cube_002.update()
me_cube_003 = bpy.data.meshes.new('Cube.003')
me_cube_003.from_pydata([(0.42, -1.8, -0.002), (0.42, 0.0, 0.038), (0.39, -0.19, 0.273), (0.39, 0.17, 0.18), (0.39, -0.667, 0.62), (0.42, -0.7, 0.525), (0.42, -0.54, -0.002), (0.42, -0.655, 0.614), (0.39, -0.5395, 0.4455), (0.42, -0.15, 0.363), (0.42, 0.0, -0.002), (0.42, -1.8, 1.068), (0.39, -1.77, 1.053), (0.42, 0.1, 0.108), (0.39, 0.0808, 0.1171), (0.39, -0.15, 0.363), (0.0, -0.54, -0.002), (0.0, -1.8, -0.002), (0.0, 0.2, 0.283), (0.0, 0.1, 0.108), (0.0, 0.0, 0.038), (0.0, 0.0, -0.002), (0.0, -1.8, 1.068), (0.0, -1.755, 1.157), (0.0, -0.19, 0.273), (0.0, -1.77, 1.053), (0.0, -1.725, 1.142), (0.0, -0.5395, 0.4455), (0.0, 0.0808, 0.1171), (0.42, 0.2, 0.178), (0.0, 0.17, 0.283), (0.42, 0.2, 0.283), (0.0, 0.17, 0.18), (0.0, 0.2, 0.178), (0.39, 0.17, 0.283), (0.39, -0.2615, 0.1254), (0.0, -0.2615, 0.1254), (0.42, -1.755, 1.157), (0.39, -1.725, 1.142)], [], [(6, 10, 1, 5), (12, 25, 26, 38), (5, 7, 37, 11), (1, 9, 7, 5), (9, 15, 4, 7), (4, 38, 37, 7), (0, 6, 5, 11), (13, 9, 1), (13, 19, 33, 29), (34, 31, 18, 30), (20, 19, 13, 1), (17, 16, 6, 0), (23, 37, 38, 26), (17, 0, 11, 22), (16, 21, 10, 6), (4, 15, 2, 8), (24, 2, 35, 36), (10, 21, 20, 1), (11, 37, 23, 22), (4, 8, 12, 38), (8, 2, 24, 27), (12, 8, 27, 25), (33, 18, 31, 29), (9, 13, 29, 31), (15, 9, 31, 34), (3, 34, 30, 32), (35, 14, 28, 36), (2, 14, 35), (3, 32, 28, 14), (2, 15, 34, 3), (3, 14, 2)])
me_cube_003.polygons.foreach_set('material_index', [0, 0, 0, 0, 0, 0, 0, 0, 0, 0, 0, 0, 0, 0, 0, 0, 2, 0, 0, 0, 2, 1, 0, 0, 0, 0, 3, 0, 3, 0, 0])
_uv = me_cube_003.uv_layers.new(name='UVMap')
_uv.uv.foreach_set('vector', [0.6393, 0.005859, 0.6393, 0.7026, 0.8716, 0.7026, 1.216, 0.005859, 0.0, 1.0, 1.0, 1.0, 0.0, 0.0, 0.0, 0.0, 1.216, 0.005859, 1.332, 0.0633, 2.135, -1.562, 2.02, -1.62, 0.8716, 0.7026, 1.006, 0.7015, 1.332, 0.0633, 1.216, 0.005859, -0.5348, 0.9072, -0.4961, 0.9076, -0.4961, 0.1731, -0.5348, 0.1903, -0.4961, 0.1731, 0.0, 0.0, 0.0, 0.0, 1.332, 0.0633, -1.838e-09, 0.863, -3.956e-08, 4.151e-08, 0.3062, 2.812e-08, 0.7329, 0.863, 0.8716, 0.8316, 1.006, 0.7015, 0.8716, 0.7026, 0.7683, 0.8316, 0.7683, 1.373, 0.7683, 1.373, 0.7683, 0.8316, -0.4961, 1.047, -0.5348, 1.047, -0.5348, 1.047, -0.4961, 1.047, 0.6393, 1.373, 0.7683, 1.373, 0.7683, 0.8316, 0.6393, 0.8316, 2.135, -1.62, 2.135, 0.005859, 2.677, 0.005859, 2.677, -1.62, 0.0, 0.0, 0.0, 0.0, 0.0, 0.0, 0.0, 0.0, 2.677, -0.1384, 3.219, -0.1384, 3.219, -1.496, 2.677, -1.496, 2.135, 0.005859, 2.135, 0.7026, 2.677, 0.7026, 2.677, 0.005859, 0.5103, 0.1334, 0.5208, 0.865, 0.6393, 0.8844, 0.6393, 0.3813, 1.0, 0.05469, 0.0, 0.05469, 0.0, 0.05713, 1.0, 0.05713, 2.367, 1.244, 2.367, 0.7026, 2.135, 0.7026, 2.135, 1.244, 3.219, -1.496, 3.219, -1.62, 2.677, -1.62, 2.677, -1.496, -0.4961, 0.1731, 0.0, 0.2461, 0.0, 1.0, 0.0, 0.0, 0.0, 0.2461, 0.0, 0.05469, 1.0, 0.05469, 1.0, 0.2461, 0.0, 1.0, 0.0, 0.2461, 1.0, 0.2461, 1.0, 1.0, 2.444, 0.7026, 2.367, 0.7026, 2.367, 1.244, 2.444, 1.244, 1.006, 0.7015, 0.8716, 0.8316, 0.8716, 0.8316, 0.949, 0.8316, -0.4961, 0.9076, -0.5348, 0.9072, -0.5348, 1.047, -0.4961, 1.047, 0.5821, 1.0, 0.5128, 1.009, 0.5128, 1.009, 0.5821, 1.0, 0.0, 0.05713, 0.0, 0.004407, 1.0, 0.004407, 1.0, 0.05713, 0.6393, 0.8844, 0.5868, 0.9907, 0.6404, 0.8821, 0.5821, 1.0, 0.5821, 1.0, 1.0, 0.004407, 0.0, 0.004407, 0.6393, 0.8844, -0.4961, 0.9076, 0.5128, 1.009, 0.5821, 1.0, 0.5821, 1.0, 0.5868, 0.9907, 0.6393, 0.8844])
me_cube_003.materials.append(mat_arcade)
me_cube_003.materials.append(mat_lane)
me_cube_003.materials.append(mat_actionarea)
me_cube_003.materials.append(mat_pit)
me_cube_003.use_mirror_vertex_groups = False
me_cube_003.update()
me_cube_004 = bpy.data.meshes.new('Cube.004')
me_cube_004.from_pydata([(-0.3872, 0.3872, 0.2), (-0.3872, 0.3872, -1.192e-08), (0.3872, 0.3872, 0.2), (0.3872, 0.3872, -1.192e-08), (-0.3872, -8.941e-08, 0.2), (-0.3872, -8.941e-08, -1.192e-08), (0.3872, -8.941e-08, 0.2), (0.3872, -8.941e-08, -1.192e-08)], [], [(4, 5, 1, 0), (0, 1, 3, 2), (5, 4, 6, 7), (3, 1, 5, 7), (0, 2, 6, 4), (2, 3, 7, 6)])
_uv = me_cube_004.uv_layers.new(name='UVMap')
_uv.uv.foreach_set('vector', [0.375, 0.125, 0.625, 0.125, 0.625, 0.25, 0.375, 0.25, 0.375, 0.25, 0.625, 0.25, 0.625, 0.5, 0.375, 0.5, 0.625, 0.125, 0.375, 0.125, 0.375, 0.625, 0.625, 0.625, 0.625, 0.5, 0.875, 0.5, 0.875, 0.625, 0.625, 0.625, 0.125, 0.5, 0.375, 0.5, 0.375, 0.625, 0.125, 0.625, 0.375, 0.5, 0.625, 0.5, 0.625, 0.625, 0.375, 0.625])
me_cube_004.update()

# ---- curves / text
cu_curve_061 = bpy.data.curves.new('Curve.061', 'CURVE')
cu_curve_061.dimensions = '2D'
_sp = cu_curve_061.splines.new('BEZIER'); _sp.bezier_points.add(8)
_sp.bezier_points.foreach_set('co', [0.3821, 0.1486, 0.0, 0.3803, 0.1491, 0.0, 0.3596, 0.1537, 0.0, 0.3389, 0.1491, 0.0, 0.3333, 0.1511, 0.0, 0.3353, 0.1567, 0.0, 0.3596, 0.1622, 0.0, 0.3839, 0.1567, 0.0, 0.3859, 0.1511, 0.0])
_sp.bezier_points.foreach_set('handle_left', [0.3837, 0.1486, 0.0, 0.3809, 0.1488, 0.0, 0.3669, 0.1537, 0.0, 0.3454, 0.1521, 0.0, 0.3343, 0.149, 0.0, 0.3332, 0.1557, 0.0, 0.3511, 0.1622, 0.0, 0.3763, 0.1603, 0.0, 0.387, 0.1532, 0.0])
_sp.bezier_points.foreach_set('handle_right', [0.3815, 0.1486, 0.0, 0.3738, 0.1521, 0.0, 0.3524, 0.1537, 0.0, 0.3368, 0.1481, 0.0, 0.3323, 0.1532, 0.0, 0.3429, 0.1603, 0.0, 0.3681, 0.1622, 0.0, 0.3861, 0.1557, 0.0, 0.3852, 0.1495, 0.0])
_sp.bezier_points.foreach_set('radius', [0.7203, 0.7203, 0.7203, 0.7203, 0.7203, 0.7203, 0.7203, 0.7203, 0.7203])
_sp.resolution_u = 24
_sp.use_cyclic_u = True
_sp = cu_curve_061.splines.new('BEZIER'); _sp.bezier_points.add(11)
_sp.bezier_points.foreach_set('co', [0.3596, 0.04839, 0.0, 0.3027, 0.1053, 0.0, 0.3032, 0.1127, 0.0, 0.3079, 0.1163, 0.0, 0.3116, 0.1116, 0.0, 0.3112, 0.1053, 0.0, 0.3596, 0.05686, 0.0, 0.408, 0.1053, 0.0, 0.4076, 0.1115, 0.0, 0.4113, 0.1163, 0.0, 0.416, 0.1126, 0.0, 0.4165, 0.1053, 0.0])
_sp.bezier_points.foreach_set('handle_left', [0.391, 0.04839, 0.0, 0.3027, 0.0739, 0.0, 0.3029, 0.1102, 0.0, 0.3056, 0.1166, 0.0, 0.3119, 0.1139, 0.0, 0.3112, 0.1074, 0.0, 0.3329, 0.05686, 0.0, 0.408, 0.07858, 0.0, 0.4079, 0.1095, 0.0, 0.4089, 0.116, 0.0, 0.4157, 0.115, 0.0, 0.4165, 0.1077, 0.0])
_sp.bezier_points.foreach_set('handle_right', [0.3283, 0.04839, 0.0, 0.3027, 0.1078, 0.0, 0.3035, 0.115, 0.0, 0.3103, 0.116, 0.0, 0.3113, 0.1095, 0.0, 0.3112, 0.07858, 0.0, 0.3863, 0.05686, 0.0, 0.408, 0.1074, 0.0, 0.4073, 0.1139, 0.0, 0.4136, 0.1166, 0.0, 0.4163, 0.1102, 0.0, 0.4165, 0.0739, 0.0])
_sp.bezier_points.foreach_set('radius', [0.7203, 0.7203, 0.7203, 0.7203, 0.7203, 0.7203, 0.7203, 0.7203, 0.7203, 0.7203, 0.7203, 0.7203])
_sp.resolution_u = 24
_sp.use_cyclic_u = True
cu_curve_061.materials.append(mat_svgmat_002)
cu_curve_061.bevel_mode = 'PROFILE'
cu_curve_061.bevel_profile.use_clip = True
cu_curve_061.extrude = 0.01
cu_curve_061.bevel_depth = 0.001
cu_curve_061.resolution_u = 24
cu_curve_061.fill_mode = 'BOTH'
cu_curve_058 = bpy.data.curves.new('Curve.058', 'CURVE')
cu_curve_058.dimensions = '2D'
_sp = cu_curve_058.splines.new('BEZIER'); _sp.bezier_points.add(10)
_sp.bezier_points.foreach_set('co', [0.3922, 0.09303, 0.0, 0.3913, 0.09472, 0.0, 0.3892, 0.09492, 0.0, 0.3299, 0.09506, 0.0, 0.3292, 0.09512, 0.0, 0.3271, 0.09303, 0.0, 0.329, 0.08316, 0.0, 0.329, 0.08316, 0.0, 0.329, 0.08316, 0.0, 0.3597, 0.06651, 0.0, 0.3902, 0.08287, 0.0])
_sp.bezier_points.foreach_set('handle_left', [0.3922, 0.08942, 0.0, 0.3918, 0.09433, 0.0, 0.3899, 0.09516, 0.0, 0.3302, 0.09501, 0.0, 0.3293, 0.09512, 0.0, 0.3271, 0.09419, 0.0, 0.3278, 0.08623, 0.0, 0.329, 0.08316, 0.0, 0.329, 0.08316, 0.0, 0.3445, 0.06651, 0.0, 0.3858, 0.07246, 0.0])
_sp.bezier_points.foreach_set('handle_right', [0.3922, 0.09371, 0.0, 0.3906, 0.09519, 0.0, 0.3607, 0.08781, 0.0, 0.3297, 0.09509, 0.0, 0.328, 0.09512, 0.0, 0.3271, 0.08953, 0.0, 0.329, 0.08316, 0.0, 0.329, 0.08316, 0.0, 0.3333, 0.07257, 0.0, 0.3747, 0.06651, 0.0, 0.3915, 0.086, 0.0])
_sp.bezier_points.foreach_set('radius', [0.7203, 0.7203, 0.7203, 0.7203, 0.7203, 0.7203, 0.7203, 0.7203, 0.7203, 0.7203, 0.7203])
_sp.resolution_u = 24
_sp.use_cyclic_u = True
_sp = cu_curve_058.splines.new('BEZIER'); _sp.bezier_points.add(33)
_sp.bezier_points.foreach_set('co', [0.3878, 0.09032, 0.0, 0.3867, 0.08547, 0.0, 0.3844, 0.08496, 0.0, 0.3826, 0.08459, 0.0, 0.3795, 0.08409, 0.0, 0.3781, 0.08386, 0.0, 0.3737, 0.08335, 0.0, 0.3735, 0.08332, 0.0, 0.3691, 0.08299, 0.0, 0.3676, 0.08293, 0.0, 0.3647, 0.08282, 0.0, 0.363, 0.08279, 0.0, 0.3605, 0.08279, 0.0, 0.3587, 0.08282, 0.0, 0.3564, 0.08287, 0.0, 0.3546, 0.08296, 0.0, 0.3526, 0.08307, 0.0, 0.3508, 0.08318, 0.0, 0.3489, 0.08332, 0.0, 0.3473, 0.08347, 0.0, 0.3455, 0.08366, 0.0, 0.344, 0.08383, 0.0, 0.3423, 0.08403, 0.0, 0.341, 0.08423, 0.0, 0.3395, 0.08445, 0.0, 0.3383, 0.08465, 0.0, 0.337, 0.08488, 0.0, 0.336, 0.08505, 0.0, 0.3348, 0.08527, 0.0, 0.334, 0.08541, 0.0, 0.3329, 0.08564, 0.0, 0.3325, 0.08572, 0.0, 0.3325, 0.08572, 0.0, 0.3314, 0.09046, 0.0])
_sp.bezier_points.foreach_set('handle_left', [0.3635, 0.0849, 0.0, 0.3873, 0.08699, 0.0, 0.3852, 0.08513, 0.0, 0.3832, 0.08471, 0.0, 0.3806, 0.08423, 0.0, 0.3786, 0.08392, 0.0, 0.3752, 0.08349, 0.0, 0.3736, 0.08332, 0.0, 0.3705, 0.08307, 0.0, 0.3681, 0.08296, 0.0, 0.3657, 0.08284, 0.0, 0.3636, 0.08282, 0.0, 0.3613, 0.08276, 0.0, 0.3593, 0.08282, 0.0, 0.3572, 0.08284, 0.0, 0.3552, 0.08293, 0.0, 0.3532, 0.08301, 0.0, 0.3514, 0.08316, 0.0, 0.3495, 0.0833, 0.0, 0.3478, 0.08344, 0.0, 0.3461, 0.08358, 0.0, 0.3445, 0.08378, 0.0, 0.3429, 0.08397, 0.0, 0.3414, 0.08414, 0.0, 0.34, 0.08437, 0.0, 0.3387, 0.08457, 0.0, 0.3374, 0.08479, 0.0, 0.3363, 0.08499, 0.0, 0.3352, 0.08519, 0.0, 0.3343, 0.08536, 0.0, 0.3333, 0.08555, 0.0, 0.3326, 0.08569, 0.0, 0.3325, 0.08572, 0.0, 0.3316, 0.08883, 0.0])
_sp.bezier_points.foreach_set('handle_right', [0.3876, 0.08863, 0.0, 0.3859, 0.0853, 0.0, 0.3838, 0.08485, 0.0, 0.3816, 0.0844, 0.0, 0.379, 0.084, 0.0, 0.3766, 0.08366, 0.0, 0.3737, 0.08335, 0.0, 0.372, 0.08318, 0.0, 0.3686, 0.08296, 0.0, 0.3666, 0.08287, 0.0, 0.3641, 0.08279, 0.0, 0.3622, 0.08279, 0.0, 0.3599, 0.08279, 0.0, 0.3579, 0.08284, 0.0, 0.3558, 0.0829, 0.0, 0.3539, 0.08299, 0.0, 0.352, 0.0831, 0.0, 0.3502, 0.08324, 0.0, 0.3484, 0.08338, 0.0, 0.3467, 0.08352, 0.0, 0.345, 0.08372, 0.0, 0.3434, 0.08389, 0.0, 0.3419, 0.08409, 0.0, 0.3405, 0.08431, 0.0, 0.3391, 0.08451, 0.0, 0.3379, 0.08474, 0.0, 0.3367, 0.08493, 0.0, 0.3356, 0.08513, 0.0, 0.3345, 0.08533, 0.0, 0.3336, 0.0855, 0.0, 0.3328, 0.08567, 0.0, 0.3325, 0.08572, 0.0, 0.3319, 0.08722, 0.0, 0.3391, 0.08891, 0.0])
_sp.bezier_points.foreach_set('radius', [0.7203, 0.7203, 0.7203, 0.7203, 0.7203, 0.7203, 0.7203, 0.7203, 0.7203, 0.7203, 0.7203, 0.7203, 0.7203, 0.7203, 0.7203, 0.7203, 0.7203, 0.7203, 0.7203, 0.7203, 0.7203, 0.7203, 0.7203, 0.7203, 0.7203, 0.7203, 0.7203, 0.7203, 0.7203, 0.7203, 0.7203, 0.7203, 0.7203, 0.7203])
_sp.resolution_u = 24
_sp.use_cyclic_u = True
_sp = cu_curve_058.splines.new('BEZIER'); _sp.bezier_points.add(25)
_sp.bezier_points.foreach_set('co', [0.3597, 0.07068, 0.0, 0.3349, 0.08101, 0.0, 0.3354, 0.0809, 0.0, 0.3363, 0.08073, 0.0, 0.3371, 0.08059, 0.0, 0.3383, 0.08039, 0.0, 0.3391, 0.08028, 0.0, 0.3406, 0.08005, 0.0, 0.3412, 0.07997, 0.0, 0.3462, 0.07937, 0.0, 0.3467, 0.07932, 0.0, 0.3488, 0.07912, 0.0, 0.3496, 0.07906, 0.0, 0.3517, 0.07889, 0.0, 0.3526, 0.07884, 0.0, 0.355, 0.0787, 0.0, 0.3556, 0.07867, 0.0, 0.3616, 0.07853, 0.0, 0.3618, 0.07853, 0.0, 0.3675, 0.07867, 0.0, 0.3685, 0.07872, 0.0, 0.3743, 0.07918, 0.0, 0.3754, 0.07929, 0.0, 0.3814, 0.08011, 0.0, 0.3823, 0.08028, 0.0, 0.3843, 0.08062, 0.0])
_sp.bezier_points.foreach_set('handle_left', [0.3711, 0.07068, 0.0, 0.3395, 0.07441, 0.0, 0.3353, 0.08095, 0.0, 0.336, 0.08078, 0.0, 0.3369, 0.08064, 0.0, 0.3379, 0.08047, 0.0, 0.3388, 0.08031, 0.0, 0.3401, 0.08014, 0.0, 0.341, 0.07999, 0.0, 0.3444, 0.07957, 0.0, 0.3465, 0.07935, 0.0, 0.3481, 0.07918, 0.0, 0.3493, 0.07906, 0.0, 0.351, 0.07895, 0.0, 0.3523, 0.07887, 0.0, 0.3541, 0.07875, 0.0, 0.3554, 0.07867, 0.0, 0.3595, 0.07853, 0.0, 0.3617, 0.07853, 0.0, 0.3656, 0.07858, 0.0, 0.3682, 0.0787, 0.0, 0.3723, 0.07898, 0.0, 0.3751, 0.07926, 0.0, 0.3794, 0.07977, 0.0, 0.382, 0.08022, 0.0, 0.3836, 0.08047, 0.0])
_sp.bezier_points.foreach_set('handle_right', [0.3483, 0.07068, 0.0, 0.335, 0.08098, 0.0, 0.3357, 0.08084, 0.0, 0.3366, 0.08067, 0.0, 0.3375, 0.08053, 0.0, 0.3386, 0.08036, 0.0, 0.3396, 0.08019, 0.0, 0.3408, 0.08002, 0.0, 0.3428, 0.07977, 0.0, 0.3464, 0.07935, 0.0, 0.3474, 0.07926, 0.0, 0.3491, 0.07909, 0.0, 0.3503, 0.07901, 0.0, 0.352, 0.07887, 0.0, 0.3533, 0.07878, 0.0, 0.3552, 0.0787, 0.0, 0.3575, 0.07858, 0.0, 0.3617, 0.07853, 0.0, 0.3637, 0.07853, 0.0, 0.3678, 0.0787, 0.0, 0.3704, 0.07881, 0.0, 0.3747, 0.0792, 0.0, 0.3774, 0.07952, 0.0, 0.3817, 0.08016, 0.0, 0.383, 0.08039, 0.0, 0.3796, 0.07418, 0.0])
_sp.bezier_points.foreach_set('radius', [0.7203, 0.7203, 0.7203, 0.7203, 0.7203, 0.7203, 0.7203, 0.7203, 0.7203, 0.7203, 0.7203, 0.7203, 0.7203, 0.7203, 0.7203, 0.7203, 0.7203, 0.7203, 0.7203, 0.7203, 0.7203, 0.7203, 0.7203, 0.7203, 0.7203, 0.7203])
_sp.resolution_u = 24
_sp.use_cyclic_u = True
_sp = cu_curve_058.splines.new('BEZIER'); _sp.bezier_points.add(20)
_sp.bezier_points.foreach_set('co', [0.3244, 0.09805, 0.0, 0.3237, 0.09817, 0.0, 0.3224, 0.09989, 0.0, 0.3204, 0.1155, 0.0, 0.3064, 0.1228, 0.0, 0.3053, 0.1247, 0.0, 0.3065, 0.1265, 0.0, 0.3208, 0.1332, 0.0, 0.3234, 0.1487, 0.0, 0.3248, 0.1504, 0.0, 0.327, 0.1498, 0.0, 0.3377, 0.1383, 0.0, 0.3533, 0.1406, 0.0, 0.3553, 0.1398, 0.0, 0.3554, 0.1376, 0.0, 0.3478, 0.1238, 0.0, 0.3548, 0.1097, 0.0, 0.3546, 0.1075, 0.0, 0.3526, 0.1067, 0.0, 0.3371, 0.1097, 0.0, 0.3259, 0.09865, 0.0])
_sp.bezier_points.foreach_set('handle_left', [0.325, 0.09805, 0.0, 0.324, 0.09808, 0.0, 0.3224, 0.0991, 0.0, 0.3204, 0.1155, 0.0, 0.3111, 0.1204, 0.0, 0.3053, 0.1239, 0.0, 0.3058, 0.1262, 0.0, 0.3208, 0.1332, 0.0, 0.3225, 0.1435, 0.0, 0.3241, 0.1501, 0.0, 0.3264, 0.1504, 0.0, 0.3377, 0.1383, 0.0, 0.3481, 0.1399, 0.0, 0.3549, 0.1404, 0.0, 0.3558, 0.1383, 0.0, 0.3478, 0.1238, 0.0, 0.3525, 0.1144, 0.0, 0.3551, 0.1082, 0.0, 0.3534, 0.1066, 0.0, 0.3371, 0.1097, 0.0, 0.3296, 0.1023, 0.0])
_sp.bezier_points.foreach_set('handle_right', [0.3242, 0.09805, 0.0, 0.323, 0.09842, 0.0, 0.3224, 0.09989, 0.0, 0.3158, 0.1179, 0.0, 0.3057, 0.1231, 0.0, 0.3053, 0.1255, 0.0, 0.3065, 0.1265, 0.0, 0.3216, 0.1384, 0.0, 0.3235, 0.1495, 0.0, 0.3256, 0.1506, 0.0, 0.327, 0.1498, 0.0, 0.3429, 0.1391, 0.0, 0.3541, 0.1407, 0.0, 0.3558, 0.1391, 0.0, 0.3554, 0.1376, 0.0, 0.3502, 0.1191, 0.0, 0.3552, 0.109, 0.0, 0.3542, 0.1069, 0.0, 0.3526, 0.1067, 0.0, 0.3334, 0.106, 0.0, 0.3255, 0.09825, 0.0])
for _p, _l, _r in zip(_sp.bezier_points, ['FREE', 'FREE', 'FREE', 'FREE', 'VECTOR', 'FREE', 'FREE', 'FREE', 'VECTOR', 'FREE', 'FREE', 'FREE', 'VECTOR', 'FREE', 'FREE', 'FREE', 'VECTOR', 'FREE', 'FREE', 'FREE', 'VECTOR'], ['FREE', 'FREE', 'FREE', 'VECTOR', 'FREE', 'FREE', 'FREE', 'VECTOR', 'FREE', 'FREE', 'FREE', 'VECTOR', 'FREE', 'FREE', 'FREE', 'VECTOR', 'FREE', 'FREE', 'FREE', 'VECTOR', 'FREE']): _p.handle_left_type = _l; _p.handle_right_type = _r
_sp.bezier_points.foreach_set('radius', [0.7203, 0.7203, 0.7203, 0.7203, 0.7203, 0.7203, 0.7203, 0.7203, 0.7203, 0.7203, 0.7203, 0.7203, 0.7203, 0.7203, 0.7203, 0.7203, 0.7203, 0.7203, 0.7203, 0.7203, 0.7203])
_sp.resolution_u = 24
_sp.use_cyclic_u = True
_sp = cu_curve_058.splines.new('BEZIER'); _sp.bezier_points.add(14)
_sp.bezier_points.foreach_set('co', [0.3121, 0.1245, 0.0, 0.3233, 0.1187, 0.0, 0.3244, 0.1171, 0.0, 0.3259, 0.1046, 0.0, 0.3349, 0.1135, 0.0, 0.3368, 0.114, 0.0, 0.3492, 0.1116, 0.0, 0.3436, 0.1229, 0.0, 0.3436, 0.1249, 0.0, 0.3497, 0.1359, 0.0, 0.3372, 0.134, 0.0, 0.3354, 0.1347, 0.0, 0.3268, 0.1439, 0.0, 0.3247, 0.1314, 0.0, 0.3235, 0.1299, 0.0])
_sp.bezier_points.foreach_set('handle_left', [0.3121, 0.1245, 0.0, 0.3196, 0.1206, 0.0, 0.3243, 0.1178, 0.0, 0.3259, 0.1046, 0.0, 0.3319, 0.1105, 0.0, 0.3361, 0.1142, 0.0, 0.3492, 0.1116, 0.0, 0.3454, 0.1192, 0.0, 0.3433, 0.1243, 0.0, 0.3497, 0.1359, 0.0, 0.3414, 0.1346, 0.0, 0.3359, 0.1341, 0.0, 0.3268, 0.1439, 0.0, 0.3254, 0.1356, 0.0, 0.3241, 0.1302, 0.0])
_sp.bezier_points.foreach_set('handle_right', [0.3158, 0.1226, 0.0, 0.3239, 0.1184, 0.0, 0.3244, 0.1171, 0.0, 0.3289, 0.1076, 0.0, 0.3354, 0.1139, 0.0, 0.3368, 0.114, 0.0, 0.3473, 0.1154, 0.0, 0.3432, 0.1235, 0.0, 0.3436, 0.1249, 0.0, 0.3455, 0.1353, 0.0, 0.3365, 0.1339, 0.0, 0.3354, 0.1347, 0.0, 0.3261, 0.1397, 0.0, 0.3246, 0.1308, 0.0, 0.3235, 0.1299, 0.0])
for _p, _l, _r in zip(_sp.bezier_points, ['FREE', 'VECTOR', 'FREE', 'FREE', 'VECTOR', 'FREE', 'FREE', 'VECTOR', 'FREE', 'FREE', 'VECTOR', 'FREE', 'FREE', 'VECTOR', 'FREE'], ['VECTOR', 'FREE', 'FREE', 'VECTOR', 'FREE', 'FREE', 'VECTOR', 'FREE', 'FREE', 'VECTOR', 'FREE', 'FREE', 'VECTOR', 'FREE', 'FREE']): _p.handle_left_type = _l; _p.handle_right_type = _r
_sp.bezier_points.foreach_set('radius', [0.7203, 0.7203, 0.7203, 0.7203, 0.7203, 0.7203, 0.7203, 0.7203, 0.7203, 0.7203, 0.7203, 0.7203, 0.7203, 0.7203, 0.7203])
_sp.resolution_u = 24
_sp.use_cyclic_u = True
_sp = cu_curve_058.splines.new('BEZIER'); _sp.bezier_points.add(20)
_sp.bezier_points.foreach_set('co', [0.3948, 0.09805, 0.0, 0.3933, 0.09865, 0.0, 0.3821, 0.1097, 0.0, 0.3666, 0.1067, 0.0, 0.3646, 0.1075, 0.0, 0.3644, 0.1097, 0.0, 0.3714, 0.1238, 0.0, 0.3638, 0.1376, 0.0, 0.3639, 0.1398, 0.0, 0.3659, 0.1406, 0.0, 0.3815, 0.1383, 0.0, 0.3923, 0.1498, 0.0, 0.3944, 0.1504, 0.0, 0.3959, 0.1487, 0.0, 0.3984, 0.1332, 0.0, 0.4127, 0.1265, 0.0, 0.4139, 0.1247, 0.0, 0.4128, 0.1228, 0.0, 0.3988, 0.1155, 0.0, 0.3969, 0.09989, 0.0, 0.3955, 0.09817, 0.0])
_sp.bezier_points.foreach_set('handle_left', [0.395, 0.09805, 0.0, 0.3937, 0.09825, 0.0, 0.3821, 0.1097, 0.0, 0.3718, 0.1077, 0.0, 0.3651, 0.1069, 0.0, 0.364, 0.109, 0.0, 0.3714, 0.1238, 0.0, 0.3663, 0.133, 0.0, 0.3635, 0.1391, 0.0, 0.3651, 0.1407, 0.0, 0.3815, 0.1383, 0.0, 0.3887, 0.146, 0.0, 0.3936, 0.1506, 0.0, 0.3957, 0.1495, 0.0, 0.3984, 0.1332, 0.0, 0.408, 0.1287, 0.0, 0.4139, 0.1255, 0.0, 0.4135, 0.1231, 0.0, 0.3988, 0.1155, 0.0, 0.3975, 0.1051, 0.0, 0.3962, 0.09845, 0.0])
_sp.bezier_points.foreach_set('handle_right', [0.3943, 0.09805, 0.0, 0.3933, 0.09865, 0.0, 0.377, 0.1087, 0.0, 0.3659, 0.1065, 0.0, 0.3641, 0.1081, 0.0, 0.3644, 0.1097, 0.0, 0.3689, 0.1284, 0.0, 0.3634, 0.1383, 0.0, 0.3644, 0.1404, 0.0, 0.3659, 0.1406, 0.0, 0.3851, 0.1421, 0.0, 0.3928, 0.1504, 0.0, 0.3951, 0.1501, 0.0, 0.3959, 0.1487, 0.0, 0.4032, 0.131, 0.0, 0.4134, 0.1262, 0.0, 0.4139, 0.1239, 0.0, 0.4128, 0.1228, 0.0, 0.3982, 0.1103, 0.0, 0.3968, 0.0991, 0.0, 0.3953, 0.09808, 0.0])
for _p, _l, _r in zip(_sp.bezier_points, ['FREE', 'FREE', 'FREE', 'VECTOR', 'FREE', 'FREE', 'FREE', 'VECTOR', 'FREE', 'FREE', 'FREE', 'VECTOR', 'FREE', 'FREE', 'FREE', 'VECTOR', 'FREE', 'FREE', 'FREE', 'VECTOR', 'FREE'], ['FREE', 'FREE', 'VECTOR', 'FREE', 'FREE', 'FREE', 'VECTOR', 'FREE', 'FREE', 'FREE', 'VECTOR', 'FREE', 'FREE', 'FREE', 'VECTOR', 'FREE', 'FREE', 'FREE', 'VECTOR', 'FREE', 'FREE']): _p.handle_left_type = _l; _p.handle_right_type = _r
_sp.bezier_points.foreach_set('radius', [0.7203, 0.7203, 0.7203, 0.7203, 0.7203, 0.7203, 0.7203, 0.7203, 0.7203, 0.7203, 0.7203, 0.7203, 0.7203, 0.7203, 0.7203, 0.7203, 0.7203, 0.7203, 0.7203, 0.7203, 0.7203])
_sp.resolution_u = 24
_sp.use_cyclic_u = True
_sp = cu_curve_058.splines.new('BEZIER'); _sp.bezier_points.add(15)
_sp.bezier_points.foreach_set('co', [0.3828, 0.114, 0.0, 0.3843, 0.1134, 0.0, 0.3933, 0.1046, 0.0, 0.3948, 0.1171, 0.0, 0.3959, 0.1187, 0.0, 0.4071, 0.1245, 0.0, 0.3957, 0.1299, 0.0, 0.3945, 0.1314, 0.0, 0.3925, 0.1438, 0.0, 0.3838, 0.1346, 0.0, 0.382, 0.134, 0.0, 0.3695, 0.1359, 0.0, 0.3756, 0.1248, 0.0, 0.3756, 0.1229, 0.0, 0.37, 0.1116, 0.0, 0.3824, 0.114, 0.0])
_sp.bezier_points.foreach_set('handle_left', [0.3827, 0.114, 0.0, 0.3839, 0.1138, 0.0, 0.3933, 0.1046, 0.0, 0.3943, 0.1129, 0.0, 0.3953, 0.1184, 0.0, 0.4071, 0.1245, 0.0, 0.3995, 0.1281, 0.0, 0.3946, 0.1307, 0.0, 0.3925, 0.1438, 0.0, 0.3867, 0.1377, 0.0, 0.3827, 0.1339, 0.0, 0.3695, 0.1359, 0.0, 0.3736, 0.1285, 0.0, 0.376, 0.1235, 0.0, 0.37, 0.1116, 0.0, 0.3783, 0.1132, 0.0])
_sp.bezier_points.foreach_set('handle_right', [0.3834, 0.114, 0.0, 0.3843, 0.1134, 0.0, 0.3938, 0.1087, 0.0, 0.3949, 0.1178, 0.0, 0.3959, 0.1187, 0.0, 0.4033, 0.1263, 0.0, 0.3951, 0.1301, 0.0, 0.3945, 0.1314, 0.0, 0.3896, 0.1408, 0.0, 0.3834, 0.1341, 0.0, 0.382, 0.134, 0.0, 0.3716, 0.1322, 0.0, 0.376, 0.1242, 0.0, 0.3756, 0.1229, 0.0, 0.3741, 0.1124, 0.0, 0.3826, 0.114, 0.0])
for _p, _l, _r in zip(_sp.bezier_points, ['FREE', 'FREE', 'FREE', 'VECTOR', 'FREE', 'FREE', 'VECTOR', 'FREE', 'FREE', 'VECTOR', 'FREE', 'FREE', 'VECTOR', 'FREE', 'FREE', 'VECTOR'], ['FREE', 'FREE', 'VECTOR', 'FREE', 'FREE', 'VECTOR', 'FREE', 'FREE', 'VECTOR', 'FREE', 'FREE', 'VECTOR', 'FREE', 'FREE', 'VECTOR', 'FREE']): _p.handle_left_type = _l; _p.handle_right_type = _r
_sp.bezier_points.foreach_set('radius', [0.7203, 0.7203, 0.7203, 0.7203, 0.7203, 0.7203, 0.7203, 0.7203, 0.7203, 0.7203, 0.7203, 0.7203, 0.7203, 0.7203, 0.7203, 0.7203])
_sp.resolution_u = 24
_sp.use_cyclic_u = True
cu_curve_058.materials.append(mat_svgmat_002)
cu_curve_058.bevel_mode = 'PROFILE'
cu_curve_058.bevel_profile.use_clip = True
cu_curve_058.extrude = 0.01
cu_curve_058.bevel_depth = 0.001
cu_curve_058.resolution_u = 24
cu_curve_058.fill_mode = 'BOTH'
cu_curve_057 = bpy.data.curves.new('Curve.057', 'CURVE')
cu_curve_057.dimensions = '2D'
_sp = cu_curve_057.splines.new('BEZIER'); _sp.bezier_points.add(5)
_sp.bezier_points.foreach_set('co', [0.3901, 0.09303, 0.0, 0.3883, 0.08366, 0.0, 0.3309, 0.08395, 0.0, 0.3292, 0.09303, 0.0, 0.3294, 0.09303, 0.0, 0.3897, 0.09289, 0.0])
_sp.bezier_points.foreach_set('handle_left', [0.3901, 0.09303, 0.0, 0.3895, 0.08654, 0.0, 0.3351, 0.08299, 0.0, 0.3292, 0.08981, 0.0, 0.3294, 0.09303, 0.0, 0.3603, 0.08555, 0.0])
_sp.bezier_points.foreach_set('handle_right', [0.3901, 0.0897, 0.0, 0.3622, 0.07731, 0.0, 0.3298, 0.08677, 0.0, 0.3292, 0.09303, 0.0, 0.3294, 0.09303, 0.0, 0.3897, 0.09289, 0.0])
_sp.bezier_points.foreach_set('radius', [0.7203, 0.7203, 0.7203, 0.7203, 0.7203, 0.7203])
_sp.resolution_u = 24
_sp.use_cyclic_u = True
cu_curve_057.materials.append(mat_svgmat_004)
cu_curve_057.extrude = 0.01
cu_curve_057.bevel_depth = 0.0005
cu_curve_057.resolution_u = 24
cu_curve_057.fill_mode = 'BOTH'
cu_curve_056 = bpy.data.curves.new('Curve.056', 'CURVE')
cu_curve_056.dimensions = '2D'
_sp = cu_curve_056.splines.new('BEZIER'); _sp.bezier_points.add(2)
_sp.bezier_points.foreach_set('co', [0.3883, 0.08366, 0.0, 0.3597, 0.0686, 0.0, 0.3309, 0.08395, 0.0])
_sp.bezier_points.foreach_set('handle_left', [0.3622, 0.07734, 0.0, 0.375, 0.0686, 0.0, 0.3346, 0.07492, 0.0])
_sp.bezier_points.foreach_set('handle_right', [0.3845, 0.07475, 0.0, 0.3442, 0.0686, 0.0, 0.3351, 0.08299, 0.0])
_sp.bezier_points.foreach_set('radius', [0.7203, 0.7203, 0.7203])
_sp.resolution_u = 24
_sp.use_cyclic_u = True
cu_curve_056.materials.append(mat_svgmat_003)
cu_curve_056.bevel_mode = 'PROFILE'
cu_curve_056.bevel_profile.use_clip = True
cu_curve_056.extrude = 0.01
cu_curve_056.bevel_depth = 0.0005
cu_curve_056.resolution_u = 24
cu_curve_056.fill_mode = 'BOTH'
cu_curve_055 = bpy.data.curves.new('Curve.055', 'CURVE')
cu_curve_055.dimensions = '2D'
_sp = cu_curve_055.splines.new('BEZIER'); _sp.bezier_points.add(9)
_sp.bezier_points.foreach_set('co', [0.3823, 0.1361, 0.0, 0.3657, 0.1386, 0.0, 0.3738, 0.1238, 0.0, 0.3663, 0.1087, 0.0, 0.3828, 0.1119, 0.0, 0.3948, 0.1001, 0.0, 0.3969, 0.1168, 0.0, 0.4118, 0.1246, 0.0, 0.3966, 0.1317, 0.0, 0.3938, 0.1484, 0.0])
_sp.bezier_points.foreach_set('handle_left', [0.3861, 0.1402, 0.0, 0.3712, 0.1377, 0.0, 0.3711, 0.1287, 0.0, 0.3688, 0.1138, 0.0, 0.3773, 0.1109, 0.0, 0.3908, 0.1041, 0.0, 0.3962, 0.1113, 0.0, 0.4069, 0.122, 0.0, 0.4017, 0.1294, 0.0, 0.3947, 0.1428, 0.0])
_sp.bezier_points.foreach_set('handle_right', [0.3768, 0.1369, 0.0, 0.3684, 0.1337, 0.0, 0.3713, 0.1188, 0.0, 0.3718, 0.1098, 0.0, 0.3868, 0.108, 0.0, 0.3955, 0.1057, 0.0, 0.4019, 0.1194, 0.0, 0.4067, 0.127, 0.0, 0.3957, 0.1373, 0.0, 0.39, 0.1443, 0.0])
for _p, _l, _r in zip(_sp.bezier_points, ['VECTOR', 'VECTOR', 'VECTOR', 'VECTOR', 'VECTOR', 'VECTOR', 'VECTOR', 'VECTOR', 'VECTOR', 'VECTOR'], ['VECTOR', 'VECTOR', 'VECTOR', 'VECTOR', 'VECTOR', 'VECTOR', 'VECTOR', 'VECTOR', 'VECTOR', 'VECTOR']): _p.handle_left_type = _l; _p.handle_right_type = _r
_sp.bezier_points.foreach_set('radius', [0.7203, 0.7203, 0.7203, 0.7203, 0.7203, 0.7203, 0.7203, 0.7203, 0.7203, 0.7203])
_sp.resolution_u = 24
_sp.use_cyclic_u = True
_sp = cu_curve_055.splines.new('BEZIER'); _sp.bezier_points.add(9)
_sp.bezier_points.foreach_set('co', [0.3368, 0.1361, 0.0, 0.3534, 0.1386, 0.0, 0.3453, 0.1238, 0.0, 0.3528, 0.1087, 0.0, 0.3362, 0.1119, 0.0, 0.3243, 0.1001, 0.0, 0.3222, 0.1168, 0.0, 0.3072, 0.1246, 0.0, 0.3225, 0.1317, 0.0, 0.3252, 0.1484, 0.0])
_sp.bezier_points.foreach_set('handle_left', [0.3329, 0.1402, 0.0, 0.3479, 0.1377, 0.0, 0.348, 0.1287, 0.0, 0.3503, 0.1138, 0.0, 0.3418, 0.1109, 0.0, 0.3282, 0.1041, 0.0, 0.3229, 0.1113, 0.0, 0.3122, 0.122, 0.0, 0.3174, 0.1294, 0.0, 0.3243, 0.1428, 0.0])
_sp.bezier_points.foreach_set('handle_right', [0.3423, 0.1369, 0.0, 0.3507, 0.1337, 0.0, 0.3478, 0.1188, 0.0, 0.3473, 0.1098, 0.0, 0.3322, 0.108, 0.0, 0.3236, 0.1057, 0.0, 0.3172, 0.1194, 0.0, 0.3123, 0.127, 0.0, 0.3234, 0.1373, 0.0, 0.3291, 0.1443, 0.0])
for _p, _l, _r in zip(_sp.bezier_points, ['VECTOR', 'VECTOR', 'VECTOR', 'VECTOR', 'VECTOR', 'VECTOR', 'VECTOR', 'VECTOR', 'VECTOR', 'VECTOR'], ['VECTOR', 'VECTOR', 'VECTOR', 'VECTOR', 'VECTOR', 'VECTOR', 'VECTOR', 'VECTOR', 'VECTOR', 'VECTOR']): _p.handle_left_type = _l; _p.handle_right_type = _r
_sp.bezier_points.foreach_set('radius', [0.7203, 0.7203, 0.7203, 0.7203, 0.7203, 0.7203, 0.7203, 0.7203, 0.7203, 0.7203])
_sp.resolution_u = 24
_sp.use_cyclic_u = True
cu_curve_055.materials.append(mat_svgmat)
cu_curve_055.bevel_mode = 'PROFILE'
cu_curve_055.bevel_profile.use_clip = True
cu_curve_055.extrude = 0.01
cu_curve_055.bevel_depth = 0.0005
cu_curve_055.resolution_u = 24
cu_curve_055.fill_mode = 'BOTH'
cu_curve_053 = bpy.data.curves.new('Curve.053', 'CURVE')
cu_curve_053.dimensions = '2D'
_sp = cu_curve_053.splines.new('BEZIER'); _sp.bezier_points.add(3)
_sp.bezier_points.foreach_set('co', [0.307, 0.1053, 0.0, 0.3596, 0.1579, 0.0, 0.4123, 0.1053, 0.0, 0.3596, 0.05262, 0.0])
_sp.bezier_points.foreach_set('handle_left', [0.307, 0.07621, 0.0, 0.3305, 0.1579, 0.0, 0.4123, 0.1343, 0.0, 0.3887, 0.05262, 0.0])
_sp.bezier_points.foreach_set('handle_right', [0.307, 0.1343, 0.0, 0.3887, 0.1579, 0.0, 0.4123, 0.07621, 0.0, 0.3305, 0.05262, 0.0])
_sp.bezier_points.foreach_set('radius', [0.7203, 0.7203, 0.7203, 0.7203])
_sp.resolution_u = 24
_sp.use_cyclic_u = True
cu_curve_053.materials.append(mat_svgmat_001)
cu_curve_053.extrude = 0.01
cu_curve_053.resolution_u = 24
cu_curve_053.fill_mode = 'BOTH'
cu_curve_046 = bpy.data.curves.new('Curve.046', 'CURVE')
cu_curve_046.dimensions = '2D'
_sp = cu_curve_046.splines.new('BEZIER'); _sp.bezier_points.add(32)
_sp.bezier_points.foreach_set('co', [0.117, 0.1583, 0.0, 0.1309, 0.1583, 0.0, 0.1309, 0.1397, 0.0, 0.1458, 0.1547, 0.0, 0.168, 0.1611, 0.0, 0.1829, 0.158, 0.0, 0.1944, 0.1498, 0.0, 0.2021, 0.1352, 0.0, 0.2195, 0.1545, 0.0, 0.2418, 0.1611, 0.0, 0.2616, 0.1554, 0.0, 0.2743, 0.1397, 0.0, 0.2785, 0.1093, 0.0, 0.2785, 0.0504, 0.0, 0.2643, 0.0504, 0.0, 0.2643, 0.1093, 0.0, 0.2618, 0.1332, 0.0, 0.2533, 0.1437, 0.0, 0.239, 0.1476, 0.0, 0.2206, 0.1417, 0.0, 0.2084, 0.1258, 0.0, 0.2045, 0.09269, 0.0, 0.2045, 0.05042, 0.0, 0.1906, 0.05042, 0.0, 0.1906, 0.1056, 0.0, 0.1882, 0.1322, 0.0, 0.1797, 0.1434, 0.0, 0.1653, 0.1476, 0.0, 0.1473, 0.1418, 0.0, 0.1349, 0.1261, 0.0, 0.1309, 0.09608, 0.0, 0.1309, 0.05034, 0.0, 0.117, 0.05034, 0.0])
_sp.bezier_points.foreach_set('handle_left', [0.117, 0.1223, 0.0, 0.1263, 0.1583, 0.0, 0.1309, 0.1459, 0.0, 0.1407, 0.1516, 0.0, 0.1602, 0.1611, 0.0, 0.1781, 0.1601, 0.0, 0.1914, 0.1532, 0.0, 0.1999, 0.1415, 0.0, 0.2125, 0.1501, 0.0, 0.2339, 0.1611, 0.0, 0.2559, 0.1592, 0.0, 0.2715, 0.1464, 0.0, 0.2785, 0.1228, 0.0, 0.2785, 0.0504, 0.0, 0.269, 0.0504, 0.0, 0.2643, 0.08967, 0.0, 0.2635, 0.1288, 0.0, 0.2573, 0.141, 0.0, 0.2446, 0.1476, 0.0, 0.2262, 0.1457, 0.0, 0.2109, 0.1324, 0.0, 0.2045, 0.1082, 0.0, 0.2045, 0.05042, 0.0, 0.1952, 0.05042, 0.0, 0.1906, 0.08724, 0.0, 0.1898, 0.1275, 0.0, 0.1837, 0.1406, 0.0, 0.1709, 0.1476, 0.0, 0.1529, 0.1456, 0.0, 0.1376, 0.1327, 0.0, 0.1309, 0.1096, 0.0, 0.1309, 0.05034, 0.0, 0.1216, 0.05034, 0.0])
_sp.bezier_points.foreach_set('handle_right', [0.1216, 0.1583, 0.0, 0.1309, 0.1521, 0.0, 0.1357, 0.1466, 0.0, 0.1528, 0.159, 0.0, 0.1732, 0.1611, 0.0, 0.1876, 0.156, 0.0, 0.1974, 0.1464, 0.0, 0.2068, 0.1437, 0.0, 0.2264, 0.1589, 0.0, 0.2493, 0.1611, 0.0, 0.2673, 0.1517, 0.0, 0.2771, 0.1329, 0.0, 0.2785, 0.1093, 0.0, 0.2737, 0.0504, 0.0, 0.2643, 0.07003, 0.0, 0.2643, 0.1209, 0.0, 0.2602, 0.1375, 0.0, 0.2493, 0.1463, 0.0, 0.2323, 0.1476, 0.0, 0.215, 0.1377, 0.0, 0.2058, 0.1192, 0.0, 0.2045, 0.09269, 0.0, 0.1999, 0.05042, 0.0, 0.1906, 0.06883, 0.0, 0.1906, 0.1187, 0.0, 0.1866, 0.1368, 0.0, 0.1757, 0.1462, 0.0, 0.1589, 0.1476, 0.0, 0.1417, 0.1379, 0.0, 0.1323, 0.1196, 0.0, 0.1309, 0.09608, 0.0, 0.1263, 0.05034, 0.0, 0.117, 0.08633, 0.0])
for _p, _l, _r in zip(_sp.bezier_points, ['VECTOR', 'VECTOR', 'VECTOR', 'FREE', 'FREE', 'FREE', 'FREE', 'FREE', 'FREE', 'FREE', 'FREE', 'FREE', 'FREE', 'FREE', 'VECTOR', 'VECTOR', 'FREE', 'FREE', 'FREE', 'FREE', 'FREE', 'FREE', 'FREE', 'VECTOR', 'VECTOR', 'FREE', 'FREE', 'FREE', 'FREE', 'FREE', 'FREE', 'FREE', 'VECTOR'], ['VECTOR', 'VECTOR', 'FREE', 'FREE', 'FREE', 'FREE', 'FREE', 'FREE', 'FREE', 'FREE', 'FREE', 'FREE', 'FREE', 'VECTOR', 'VECTOR', 'FREE', 'FREE', 'FREE', 'FREE', 'FREE', 'FREE', 'FREE', 'VECTOR', 'VECTOR', 'FREE', 'FREE', 'FREE', 'FREE', 'FREE', 'FREE', 'FREE', 'VECTOR', 'VECTOR']): _p.handle_left_type = _l; _p.handle_right_type = _r
_sp.bezier_points.foreach_set('radius', [0.7203, 0.7203, 0.7203, 0.7203, 0.7203, 0.7203, 0.7203, 0.7203, 0.7203, 0.7203, 0.7203, 0.7203, 0.7203, 0.7203, 0.7203, 0.7203, 0.7203, 0.7203, 0.7203, 0.7203, 0.7203, 0.7203, 0.7203, 0.7203, 0.7203, 0.7203, 0.7203, 0.7203, 0.7203, 0.7203, 0.7203, 0.7203, 0.7203])
_sp.resolution_u = 24
_sp.use_cyclic_u = True
_sp = cu_curve_046.splines.new('BEZIER'); _sp.bezier_points.add(11)
_sp.bezier_points.foreach_set('co', [0.01056, 0.1963, 0.0, 0.09421, 0.1963, 0.0, 0.09421, 0.182, 0.0, 0.02515, 0.182, 0.0, 0.02515, 0.1363, 0.0, 0.09362, 0.1363, 0.0, 0.09362, 0.122, 0.0, 0.02515, 0.122, 0.0, 0.02515, 0.06467, 0.0, 0.09362, 0.06467, 0.0, 0.09362, 0.0504, 0.0, 0.01056, 0.0504, 0.0])
_sp.bezier_points.foreach_set('handle_left', [0.01056, 0.1477, 0.0, 0.06632, 0.1963, 0.0, 0.09421, 0.1868, 0.0, 0.04817, 0.182, 0.0, 0.02515, 0.1515, 0.0, 0.07079, 0.1363, 0.0, 0.09362, 0.1268, 0.0, 0.04797, 0.122, 0.0, 0.02515, 0.08379, 0.0, 0.07079, 0.06467, 0.0, 0.09362, 0.05515, 0.0, 0.03824, 0.0504, 0.0])
_sp.bezier_points.foreach_set('handle_right', [0.03844, 0.1963, 0.0, 0.09421, 0.1915, 0.0, 0.07119, 0.182, 0.0, 0.02515, 0.1668, 0.0, 0.04797, 0.1363, 0.0, 0.09362, 0.1315, 0.0, 0.07079, 0.122, 0.0, 0.02515, 0.1029, 0.0, 0.04797, 0.06467, 0.0, 0.09362, 0.05991, 0.0, 0.06593, 0.0504, 0.0, 0.01056, 0.09903, 0.0])
for _p, _l, _r in zip(_sp.bezier_points, ['VECTOR', 'VECTOR', 'VECTOR', 'VECTOR', 'VECTOR', 'VECTOR', 'VECTOR', 'VECTOR', 'VECTOR', 'VECTOR', 'VECTOR', 'VECTOR'], ['VECTOR', 'VECTOR', 'VECTOR', 'VECTOR', 'VECTOR', 'VECTOR', 'VECTOR', 'VECTOR', 'VECTOR', 'VECTOR', 'VECTOR', 'VECTOR']): _p.handle_left_type = _l; _p.handle_right_type = _r
_sp.bezier_points.foreach_set('radius', [0.7203, 0.7203, 0.7203, 0.7203, 0.7203, 0.7203, 0.7203, 0.7203, 0.7203, 0.7203, 0.7203, 0.7203])
_sp.resolution_u = 24
_sp.use_cyclic_u = True
_sp = cu_curve_046.splines.new('BEZIER'); _sp.bezier_points.add(7)
_sp.bezier_points.foreach_set('co', [0.4869, 0.2028, 0.0, 0.495, 0.1994, 0.0, 0.4983, 0.1913, 0.0, 0.495, 0.1832, 0.0, 0.4869, 0.1798, 0.0, 0.4789, 0.1832, 0.0, 0.4755, 0.1913, 0.0, 0.4789, 0.1994, 0.0])
_sp.bezier_points.foreach_set('handle_left', [0.4838, 0.2028, 0.0, 0.4927, 0.2016, 0.0, 0.4983, 0.1944, 0.0, 0.4972, 0.1855, 0.0, 0.49, 0.1798, 0.0, 0.4811, 0.181, 0.0, 0.4755, 0.1881, 0.0, 0.4766, 0.1972, 0.0])
_sp.bezier_points.foreach_set('handle_right', [0.49, 0.2028, 0.0, 0.4972, 0.1971, 0.0, 0.4983, 0.1881, 0.0, 0.4927, 0.181, 0.0, 0.4838, 0.1798, 0.0, 0.4766, 0.1855, 0.0, 0.4755, 0.1944, 0.0, 0.4811, 0.2016, 0.0])
_sp.bezier_points.foreach_set('radius', [0.7203, 0.7203, 0.7203, 0.7203, 0.7203, 0.7203, 0.7203, 0.7203])
_sp.resolution_u = 24
_sp.use_cyclic_u = True
_sp = cu_curve_046.splines.new('BEZIER'); _sp.bezier_points.add(3)
_sp.bezier_points.foreach_set('co', [0.48, 0.1583, 0.0, 0.4938, 0.1583, 0.0, 0.4938, 0.0504, 0.0, 0.48, 0.0504, 0.0])
_sp.bezier_points.foreach_set('handle_left', [0.48, 0.1223, 0.0, 0.4892, 0.1583, 0.0, 0.4938, 0.08637, 0.0, 0.4846, 0.0504, 0.0])
_sp.bezier_points.foreach_set('handle_right', [0.4846, 0.1583, 0.0, 0.4938, 0.1223, 0.0, 0.4892, 0.0504, 0.0, 0.48, 0.08637, 0.0])
for _p, _l, _r in zip(_sp.bezier_points, ['VECTOR', 'VECTOR', 'VECTOR', 'VECTOR'], ['VECTOR', 'VECTOR', 'VECTOR', 'VECTOR']): _p.handle_left_type = _l; _p.handle_right_type = _r
_sp.bezier_points.foreach_set('radius', [0.7203, 0.7203, 0.7203, 0.7203])
_sp.resolution_u = 24
_sp.use_cyclic_u = True
_sp = cu_curve_046.splines.new('BEZIER'); _sp.bezier_points.add(7)
_sp.bezier_points.foreach_set('co', [0.4459, 0.2028, 0.0, 0.454, 0.1994, 0.0, 0.4574, 0.1913, 0.0, 0.454, 0.1832, 0.0, 0.4459, 0.1798, 0.0, 0.4379, 0.1832, 0.0, 0.4345, 0.1913, 0.0, 0.4379, 0.1994, 0.0])
_sp.bezier_points.foreach_set('handle_left', [0.4428, 0.2028, 0.0, 0.4518, 0.2016, 0.0, 0.4574, 0.1944, 0.0, 0.4562, 0.1855, 0.0, 0.4491, 0.1798, 0.0, 0.4401, 0.181, 0.0, 0.4345, 0.1881, 0.0, 0.4356, 0.1972, 0.0])
_sp.bezier_points.foreach_set('handle_right', [0.4491, 0.2028, 0.0, 0.4562, 0.1971, 0.0, 0.4574, 0.1881, 0.0, 0.4518, 0.181, 0.0, 0.4428, 0.1798, 0.0, 0.4356, 0.1855, 0.0, 0.4345, 0.1944, 0.0, 0.4401, 0.2016, 0.0])
_sp.bezier_points.foreach_set('radius', [0.7203, 0.7203, 0.7203, 0.7203, 0.7203, 0.7203, 0.7203, 0.7203])
_sp.resolution_u = 24
_sp.use_cyclic_u = True
_sp = cu_curve_046.splines.new('BEZIER'); _sp.bezier_points.add(3)
_sp.bezier_points.foreach_set('co', [0.439, 0.1583, 0.0, 0.4529, 0.1583, 0.0, 0.4529, 0.008126, 0.0, 0.439, 0.008126, 0.0])
_sp.bezier_points.foreach_set('handle_left', [0.439, 0.1083, 0.0, 0.4482, 0.1583, 0.0, 0.4529, 0.05819, 0.0, 0.4436, 0.008126, 0.0])
_sp.bezier_points.foreach_set('handle_right', [0.4436, 0.1583, 0.0, 0.4529, 0.1083, 0.0, 0.4482, 0.008126, 0.0, 0.439, 0.05819, 0.0])
for _p, _l, _r in zip(_sp.bezier_points, ['VECTOR', 'VECTOR', 'VECTOR', 'VECTOR'], ['VECTOR', 'VECTOR', 'VECTOR', 'VECTOR']): _p.handle_left_type = _l; _p.handle_right_type = _r
_sp.bezier_points.foreach_set('radius', [0.7203, 0.7203, 0.7203, 0.7203])
_sp.resolution_u = 24
_sp.use_cyclic_u = True
_sp = cu_curve_046.splines.new('BEZIER'); _sp.bezier_points.add(11)
_sp.bezier_points.foreach_set('co', [0.5248, 0.1963, 0.0, 0.5394, 0.1963, 0.0, 0.5394, 0.1351, 0.0, 0.6137, 0.1351, 0.0, 0.6137, 0.1963, 0.0, 0.6283, 0.1963, 0.0, 0.6283, 0.0504, 0.0, 0.6137, 0.0504, 0.0, 0.6137, 0.1208, 0.0, 0.5394, 0.1208, 0.0, 0.5394, 0.0504, 0.0, 0.5248, 0.0504, 0.0])
_sp.bezier_points.foreach_set('handle_left', [0.5248, 0.1477, 0.0, 0.5345, 0.1963, 0.0, 0.5394, 0.1555, 0.0, 0.5889, 0.1351, 0.0, 0.6137, 0.1759, 0.0, 0.6234, 0.1963, 0.0, 0.6283, 0.09903, 0.0, 0.6186, 0.0504, 0.0, 0.6137, 0.09735, 0.0, 0.5642, 0.1208, 0.0, 0.5394, 0.07387, 0.0, 0.5297, 0.0504, 0.0])
_sp.bezier_points.foreach_set('handle_right', [0.5297, 0.1963, 0.0, 0.5394, 0.1759, 0.0, 0.5642, 0.1351, 0.0, 0.6137, 0.1555, 0.0, 0.6186, 0.1963, 0.0, 0.6283, 0.1477, 0.0, 0.6234, 0.0504, 0.0, 0.6137, 0.07387, 0.0, 0.5889, 0.1208, 0.0, 0.5394, 0.09735, 0.0, 0.5345, 0.0504, 0.0, 0.5248, 0.09903, 0.0])
for _p, _l, _r in zip(_sp.bezier_points, ['VECTOR', 'VECTOR', 'VECTOR', 'VECTOR', 'VECTOR', 'VECTOR', 'VECTOR', 'VECTOR', 'VECTOR', 'VECTOR', 'VECTOR', 'VECTOR'], ['VECTOR', 'VECTOR', 'VECTOR', 'VECTOR', 'VECTOR', 'VECTOR', 'VECTOR', 'VECTOR', 'VECTOR', 'VECTOR', 'VECTOR', 'VECTOR']): _p.handle_left_type = _l; _p.handle_right_type = _r
_sp.bezier_points.foreach_set('radius', [0.7203, 0.7203, 0.7203, 0.7203, 0.7203, 0.7203, 0.7203, 0.7203, 0.7203, 0.7203, 0.7203, 0.7203])
_sp.resolution_u = 24
_sp.use_cyclic_u = True
_sp = cu_curve_046.splines.new('BEZIER'); _sp.bezier_points.add(15)
_sp.bezier_points.foreach_set('co', [0.7524, 0.0862, 0.0, 0.7641, 0.08005, 0.0, 0.7508, 0.06179, 0.0, 0.7338, 0.05124, 0.0, 0.7125, 0.04763, 0.0, 0.6711, 0.06493, 0.0, 0.6562, 0.1041, 0.0, 0.6689, 0.1407, 0.0, 0.7117, 0.1611, 0.0, 0.7558, 0.1402, 0.0, 0.7677, 0.1032, 0.0, 0.6706, 0.1032, 0.0, 0.6826, 0.0724, 0.0, 0.7113, 0.06038, 0.0, 0.7273, 0.06326, 0.0, 0.7406, 0.07088, 0.0])
_sp.bezier_points.foreach_set('handle_left', [0.7482, 0.07915, 0.0, 0.7602, 0.0821, 0.0, 0.7559, 0.06642, 0.0, 0.7401, 0.05364, 0.0, 0.7204, 0.04763, 0.0, 0.6811, 0.05339, 0.0, 0.6562, 0.0895, 0.0, 0.6604, 0.13, 0.0, 0.6938, 0.1611, 0.0, 0.7448, 0.1541, 0.0, 0.7675, 0.118, 0.0, 0.6706, 0.1032, 0.0, 0.6748, 0.08045, 0.0, 0.6999, 0.06038, 0.0, 0.7221, 0.06134, 0.0, 0.737, 0.06772, 0.0])
_sp.bezier_points.foreach_set('handle_right', [0.7563, 0.08415, 0.0, 0.7603, 0.07252, 0.0, 0.7458, 0.05717, 0.0, 0.7275, 0.04882, 0.0, 0.6948, 0.04763, 0.0, 0.6612, 0.07647, 0.0, 0.6562, 0.1177, 0.0, 0.6795, 0.1543, 0.0, 0.7301, 0.1611, 0.0, 0.7636, 0.1303, 0.0, 0.7677, 0.1032, 0.0, 0.6708, 0.09072, 0.0, 0.6904, 0.06439, 0.0, 0.7168, 0.06038, 0.0, 0.7325, 0.06518, 0.0, 0.7442, 0.07404, 0.0])
for _p, _l, _r in zip(_sp.bezier_points, ['FREE', 'VECTOR', 'FREE', 'FREE', 'FREE', 'FREE', 'FREE', 'FREE', 'FREE', 'FREE', 'FREE', 'FREE', 'FREE', 'FREE', 'FREE', 'FREE'], ['VECTOR', 'FREE', 'FREE', 'FREE', 'FREE', 'FREE', 'FREE', 'FREE', 'FREE', 'FREE', 'FREE', 'FREE', 'FREE', 'FREE', 'FREE', 'FREE']): _p.handle_left_type = _l; _p.handle_right_type = _r
_sp.bezier_points.foreach_set('radius', [0.7203, 0.7203, 0.7203, 0.7203, 0.7203, 0.7203, 0.7203, 0.7203, 0.7203, 0.7203, 0.7203, 0.7203, 0.7203, 0.7203, 0.7203, 0.7203])
_sp.resolution_u = 24
_sp.use_cyclic_u = True
_sp = cu_curve_046.splines.new('BEZIER'); _sp.bezier_points.add(5)
_sp.bezier_points.foreach_set('co', [0.7524, 0.1153, 0.0, 0.7443, 0.133, 0.0, 0.7303, 0.1437, 0.0, 0.7119, 0.1478, 0.0, 0.6846, 0.1376, 0.0, 0.672, 0.1153, 0.0])
_sp.bezier_points.foreach_set('handle_left', [0.7524, 0.1153, 0.0, 0.7479, 0.1286, 0.0, 0.7361, 0.141, 0.0, 0.7183, 0.1478, 0.0, 0.6922, 0.1444, 0.0, 0.6748, 0.1252, 0.0])
_sp.bezier_points.foreach_set('handle_right', [0.7506, 0.1227, 0.0, 0.7408, 0.1374, 0.0, 0.7244, 0.1464, 0.0, 0.7013, 0.1478, 0.0, 0.679, 0.1326, 0.0, 0.672, 0.1153, 0.0])
_sp.bezier_points.foreach_set('radius', [0.7203, 0.7203, 0.7203, 0.7203, 0.7203, 0.7203])
_sp.resolution_u = 24
_sp.use_cyclic_u = True
_sp = cu_curve_046.splines.new('BEZIER'); _sp.bezier_points.add(12)
_sp.bezier_points.foreach_set('co', [0.7883, 0.1583, 0.0, 0.8025, 0.1583, 0.0, 0.8025, 0.1426, 0.0, 0.8159, 0.1565, 0.0, 0.8306, 0.1611, 0.0, 0.8429, 0.1574, 0.0, 0.8357, 0.1457, 0.0, 0.8283, 0.1476, 0.0, 0.8149, 0.1419, 0.0, 0.8051, 0.1242, 0.0, 0.8025, 0.08688, 0.0, 0.8025, 0.05037, 0.0, 0.7883, 0.05037, 0.0])
_sp.bezier_points.foreach_set('handle_left', [0.7883, 0.1223, 0.0, 0.7978, 0.1583, 0.0, 0.8025, 0.1478, 0.0, 0.8112, 0.1534, 0.0, 0.8255, 0.1611, 0.0, 0.8386, 0.1599, 0.0, 0.8357, 0.1457, 0.0, 0.8303, 0.1476, 0.0, 0.8193, 0.1457, 0.0, 0.8074, 0.1322, 0.0, 0.8025, 0.1056, 0.0, 0.8025, 0.05037, 0.0, 0.7931, 0.05037, 0.0])
_sp.bezier_points.foreach_set('handle_right', [0.7931, 0.1583, 0.0, 0.8025, 0.1531, 0.0, 0.8068, 0.1488, 0.0, 0.8206, 0.1596, 0.0, 0.8345, 0.1611, 0.0, 0.8429, 0.1574, 0.0, 0.8328, 0.147, 0.0, 0.8237, 0.1476, 0.0, 0.8106, 0.1381, 0.0, 0.8034, 0.118, 0.0, 0.8025, 0.08688, 0.0, 0.7978, 0.05037, 0.0, 0.7883, 0.08635, 0.0])
for _p, _l, _r in zip(_sp.bezier_points, ['VECTOR', 'VECTOR', 'VECTOR', 'FREE', 'FREE', 'FREE', 'FREE', 'FREE', 'FREE', 'FREE', 'FREE', 'FREE', 'VECTOR'], ['VECTOR', 'VECTOR', 'FREE', 'FREE', 'FREE', 'FREE', 'FREE', 'FREE', 'FREE', 'FREE', 'FREE', 'VECTOR', 'VECTOR']): _p.handle_left_type = _l; _p.handle_right_type = _r
_sp.bezier_points.foreach_set('radius', [0.7203, 0.7203, 0.7203, 0.7203, 0.7203, 0.7203, 0.7203, 0.7203, 0.7203, 0.7203, 0.7203, 0.7203, 0.7203])
_sp.resolution_u = 24
_sp.use_cyclic_u = True
_sp = cu_curve_046.splines.new('BEZIER'); _sp.bezier_points.add(7)
_sp.bezier_points.foreach_set('co', [0.9058, 0.1611, 0.0, 0.9472, 0.143, 0.0, 0.9621, 0.104, 0.0, 0.9463, 0.0645, 0.0, 0.9058, 0.0476, 0.0, 0.8652, 0.0645, 0.0, 0.8494, 0.104, 0.0, 0.8644, 0.1429, 0.0])
_sp.bezier_points.foreach_set('handle_left', [0.8891, 0.1611, 0.0, 0.9362, 0.1551, 0.0, 0.9621, 0.119, 0.0, 0.9568, 0.07579, 0.0, 0.9223, 0.0476, 0.0, 0.8757, 0.05325, 0.0, 0.8494, 0.08897, 0.0, 0.8544, 0.1319, 0.0])
_sp.bezier_points.foreach_set('handle_right', [0.9224, 0.1611, 0.0, 0.9571, 0.1321, 0.0, 0.9621, 0.08897, 0.0, 0.9358, 0.05322, 0.0, 0.8892, 0.0476, 0.0, 0.8547, 0.07579, 0.0, 0.8494, 0.119, 0.0, 0.8753, 0.1551, 0.0])
_sp.bezier_points.foreach_set('radius', [0.7203, 0.7203, 0.7203, 0.7203, 0.7203, 0.7203, 0.7203, 0.7203])
_sp.resolution_u = 24
_sp.use_cyclic_u = True
_sp = cu_curve_046.splines.new('BEZIER'); _sp.bezier_points.add(9)
_sp.bezier_points.foreach_set('co', [0.9058, 0.1475, 0.0, 0.876, 0.1347, 0.0, 0.8636, 0.1038, 0.0, 0.8692, 0.08194, 0.0, 0.8846, 0.06631, 0.0, 0.9058, 0.06081, 0.0, 0.9269, 0.06631, 0.0, 0.9423, 0.08194, 0.0, 0.9479, 0.1038, 0.0, 0.9354, 0.1347, 0.0])
_sp.bezier_points.foreach_set('handle_left', [0.9172, 0.1475, 0.0, 0.8843, 0.1433, 0.0, 0.8636, 0.1159, 0.0, 0.8655, 0.08869, 0.0, 0.8781, 0.06998, 0.0, 0.8981, 0.06081, 0.0, 0.9205, 0.06264, 0.0, 0.9385, 0.0752, 0.0, 0.9479, 0.09597, 0.0, 0.9438, 0.1262, 0.0])
_sp.bezier_points.foreach_set('handle_right', [0.8942, 0.1475, 0.0, 0.8677, 0.1262, 0.0, 0.8636, 0.09594, 0.0, 0.873, 0.0752, 0.0, 0.891, 0.06264, 0.0, 0.9135, 0.06081, 0.0, 0.9334, 0.06998, 0.0, 0.9461, 0.08869, 0.0, 0.9479, 0.1159, 0.0, 0.9271, 0.1433, 0.0])
_sp.bezier_points.foreach_set('radius', [0.7203, 0.7203, 0.7203, 0.7203, 0.7203, 0.7203, 0.7203, 0.7203, 0.7203, 0.7203])
_sp.resolution_u = 24
_sp.use_cyclic_u = True
cu_curve_046.materials.append(mat_svgmat_005)
cu_curve_046.bevel_mode = 'PROFILE'
cu_curve_046.bevel_profile.use_clip = True
cu_curve_046.extrude = 0.01
cu_curve_046.bevel_depth = 0.001
cu_curve_046.resolution_u = 24
cu_curve_046.fill_mode = 'BOTH'

# ---- objects
ob_legfront = bpy.data.objects.new('LegFront', me_cylinder)
ob_legback = bpy.data.objects.new('LegBack', me_cylinder)
ob_logosign = bpy.data.objects.new('LogoSign', me_cube_001)
ob_sign = bpy.data.objects.new('Sign', me_cube_002)
ob_arcade = bpy.data.objects.new('Arcade', me_cube_003)
ob_logoemoji = bpy.data.objects.new('LogoEmoji', cu_curve_061)
ob_curve_013 = bpy.data.objects.new('Curve.013', cu_curve_058)
ob_curve_012 = bpy.data.objects.new('Curve.012', cu_curve_057)
ob_curve_011 = bpy.data.objects.new('Curve.011', cu_curve_056)
ob_curve_010 = bpy.data.objects.new('Curve.010', cu_curve_055)
ob_curve_008 = bpy.data.objects.new('Curve.008', cu_curve_053)
ob_logo = bpy.data.objects.new('Logo', cu_curve_046)
ob_actionarea = bpy.data.objects.new('ActionArea', me_cube_004)

# ---- transforms, parenting, visibility, modifiers, constraints
ob_legfront.location = (-0.375, -0.04166, 0.0)
ob_legfront.rotation_euler = (0.0, -0.0, 3.142)
ob_legfront.scale = (0.02778, 0.02778, 0.4166)
_m = ob_legfront.modifiers.new('Mirror', 'MIRROR')
_m.mirror_object = ob_arcade
ob_legback.location = (-0.375, -1.742, 0.0)
ob_legback.rotation_euler = (0.0, -0.0, 3.142)
ob_legback.scale = (0.02778, 0.02778, 0.4166)
_m = ob_legback.modifiers.new('Mirror', 'MIRROR')
_m.mirror_object = ob_arcade
ob_logosign.location = (0.0, -1.75, 1.78)
_m = ob_logosign.modifiers.new('Bevel', 'BEVEL')
_m.width = 0.002
_m.width_pct = 0.002
ob_sign.location = (1.3, -0.75, 1.18)
ob_sign.rotation_euler = (0.0, -0.0, 0.274)
_m = ob_sign.modifiers.new('Mirror', 'MIRROR')
_m = ob_sign.modifiers.new('Bevel', 'BEVEL')
_m.width = 0.002
_m.width_pct = 0.002
_m = ob_sign.modifiers.new('Mirror.001', 'MIRROR')
_m.mirror_object = ob_arcade
ob_arcade.location = (0.0, 0.0, 0.62)
ob_arcade.lock_rotations_4d = False
ob_arcade.empty_display_type = 'ARROWS'
ob_arcade.lineart.crease_threshold = 0.0
_m = ob_arcade.modifiers.new('Bevel', 'BEVEL')
_m.width = 0.002
_m.width_pct = 0.002
_m = ob_arcade.modifiers.new('Mirror', 'MIRROR')
ob_logoemoji.parent = ob_logo
ob_logoemoji.location = (0.0, 0.0, 0.0)
ob_curve_013.parent = ob_logoemoji
ob_curve_013.matrix_parent_inverse = Matrix(((-0.7272, -2.37e-07, -6.515e-22, 0.48), (-1.036e-14, 3.179e-08, 0.7272, -1.331), (-2.37e-07, 0.7272, -3.179e-08, 1.28), (-0.0, -0.0, 0.0, 1.0)))
ob_curve_013.location = (0.66, -1.761, 1.83)
ob_curve_013.rotation_euler = (1.571, 1.005e-14, -3.142)
ob_curve_013.scale = (1.375, 1.375, 1.375)
ob_curve_012.parent = ob_logoemoji
ob_curve_012.matrix_parent_inverse = Matrix(((-0.7272, -2.37e-07, -6.515e-22, 0.48), (-1.036e-14, 3.179e-08, 0.7272, -1.331), (-2.37e-07, 0.7272, -3.179e-08, 1.28), (-0.0, -0.0, 0.0, 1.0)))
ob_curve_012.location = (0.66, -1.761, 1.83)
ob_curve_012.rotation_euler = (1.571, 1.005e-14, -3.142)
ob_curve_012.scale = (1.375, 1.375, 1.375)
ob_curve_011.parent = ob_logoemoji
ob_curve_011.matrix_parent_inverse = Matrix(((-0.7272, -2.37e-07, -6.515e-22, 0.48), (-1.036e-14, 3.179e-08, 0.7272, -1.331), (-2.37e-07, 0.7272, -3.179e-08, 1.28), (-0.0, -0.0, 0.0, 1.0)))
ob_curve_011.location = (0.66, -1.761, 1.83)
ob_curve_011.rotation_euler = (1.571, 1.005e-14, -3.142)
ob_curve_011.scale = (1.375, 1.375, 1.375)
ob_curve_010.parent = ob_logoemoji
ob_curve_010.matrix_parent_inverse = Matrix(((-0.7272, -2.37e-07, -6.515e-22, 0.48), (-1.036e-14, 3.179e-08, 0.7272, -1.331), (-2.37e-07, 0.7272, -3.179e-08, 1.28), (-0.0, -0.0, 0.0, 1.0)))
ob_curve_010.location = (0.66, -1.761, 1.83)
ob_curve_010.rotation_euler = (1.571, 1.005e-14, -3.142)
ob_curve_010.scale = (1.375, 1.375, 1.375)
ob_curve_008.parent = ob_logoemoji
ob_curve_008.matrix_parent_inverse = Matrix(((-0.7272, -2.37e-07, -6.515e-22, 0.48), (-1.036e-14, 3.179e-08, 0.7272, -1.331), (-2.37e-07, 0.7272, -3.179e-08, 1.28), (-0.0, -0.0, 0.0, 1.0)))
ob_curve_008.location = (0.66, -1.761, 1.83)
ob_curve_008.rotation_euler = (1.571, 1.005e-14, -3.142)
ob_curve_008.scale = (1.375, 1.375, 1.375)
ob_logo.location = (0.66, -1.761, 1.83)
ob_logo.rotation_euler = (1.571, -0.0, 3.142)
ob_logo.scale = (1.375, 1.375, 1.375)
ob_actionarea.location = (-4.072e-18, -0.5373, 1.066)
ob_actionarea.rotation_euler = (-0.459, -1.025e-17, -2.074e-17)
ob_actionarea.display_type = 'WIRE'

# ---- collection membership
col_collection.objects.link(ob_legfront)
col_collection.objects.link(ob_legback)
col_collection.objects.link(ob_logosign)
col_collection.objects.link(ob_sign)
col_collection.objects.link(ob_arcade)
col_collection.objects.link(ob_logoemoji)
col_collection.objects.link(ob_curve_013)
col_collection.objects.link(ob_curve_012)
col_collection.objects.link(ob_curve_011)
col_collection.objects.link(ob_curve_010)
col_collection.objects.link(ob_curve_008)
col_collection.objects.link(ob_logo)
col_collection.objects.link(ob_actionarea)

# ---- scene / render settings (as saved in the file)
scene.frame_start = 1; scene.frame_end = 250; scene.frame_set(41)
scene.render.engine = 'BLENDER_EEVEE_NEXT'
scene.cycles.sampling_pattern = 'TABULATED_SOBOL'
scene.view_settings.view_transform = 'Filmic'
bpy.context.view_layer.update()

# ---- added for rendering (the .blend has no active camera and no usable light): camera, sun
cam_auto = bpy.data.cameras.new('AutoCamera')
cam_auto.lens = 50.0
cam_auto.sensor_width = 36.0
cam_auto.clip_end = 1000.0
ob_auto_camera = bpy.data.objects.new('AutoCamera', cam_auto)
scene.collection.objects.link(ob_auto_camera)
ob_auto_camera.location = (5.53401, -7.78904, 5.98098)
ob_auto_camera.rotation_euler = (1.09748, -7.21219e-08, 0.694738)
scene.camera = ob_auto_camera
light_auto_sun = bpy.data.lights.new('AutoSun', 'SUN')
light_auto_sun.energy = 3.0
light_auto_sun.angle = 0.0523599
ob_auto_sun = bpy.data.objects.new('AutoSun', light_auto_sun)
scene.collection.objects.link(ob_auto_sun)
ob_auto_sun.rotation_euler = (0.872665, 0.174533, 0.523599)
bpy.context.view_layer.update()
